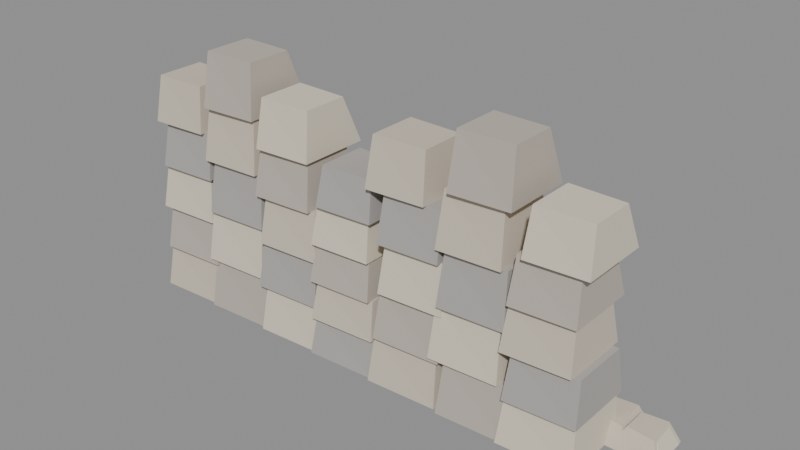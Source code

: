 # Source: cliff.blend  (saved by Blender 5.2.45; exported with 4.5.12 LTS)
import bpy
from mathutils import Matrix  # noqa: F401  (used for matrix-valued properties, if any)

bpy.ops.wm.read_factory_settings(use_empty=True)
scene = bpy.context.scene
scene.name = 'Scene'

# ---- materials (node trees are filled in below, after node groups)
mat_rocka = bpy.data.materials.new('RockA')
mat_rocka.diffuse_color = (0.62, 0.55, 0.45, 1.0)
mat_rockb = bpy.data.materials.new('RockB')
mat_rockb.diffuse_color = (0.5, 0.45, 0.39, 1.0)
mat_rockc = bpy.data.materials.new('RockC')
mat_rockc.diffuse_color = (0.72, 0.65, 0.52, 1.0)
mat_rockd = bpy.data.materials.new('RockD')
mat_rockd.diffuse_color = (0.42, 0.4, 0.38, 1.0)

# ---- material node trees
mat_rocka.use_nodes = True; mat_rocka.node_tree.nodes.clear()
_N = mat_rocka.node_tree.nodes; _L = mat_rocka.node_tree.links
n0 = _N.new('ShaderNodeOutputMaterial'); n0.name = 'Material Output'; n0.location = (0, 0)
n1 = _N.new('ShaderNodeBsdfPrincipled'); n1.name = 'Principled BSDF'; n1.location = (0, 0)
n1.inputs[2].default_value = 1.0
n1.inputs[10].default_value = 0.005
n2 = _N.new('ShaderNodeVertexColor'); n2.name = 'Color Attribute'; n2.location = (0, 0)
n2.layer_name = 'Col'
n3 = _N.new('ShaderNodeMix'); n3.name = 'Mix'; n3.location = (0, 0)
n3.data_type = 'RGBA'
n3.blend_type = 'MULTIPLY'
n3.inputs[0].default_value = 1.0
n3.inputs[6].default_value = (0.62, 0.55, 0.45, 1.0)
_L.new(n1.outputs[0], n0.inputs[0])
_L.new(n2.outputs[0], n3.inputs[7])
_L.new(n3.outputs[2], n1.inputs[0])
n0.is_active_output = True
mat_rockb.use_nodes = True; mat_rockb.node_tree.nodes.clear()
_N = mat_rockb.node_tree.nodes; _L = mat_rockb.node_tree.links
n0 = _N.new('ShaderNodeOutputMaterial'); n0.name = 'Material Output'; n0.location = (0, 0)
n1 = _N.new('ShaderNodeBsdfPrincipled'); n1.name = 'Principled BSDF'; n1.location = (0, 0)
n1.inputs[2].default_value = 1.0
n1.inputs[10].default_value = 0.005
n2 = _N.new('ShaderNodeVertexColor'); n2.name = 'Color Attribute'; n2.location = (0, 0)
n2.layer_name = 'Col'
n3 = _N.new('ShaderNodeMix'); n3.name = 'Mix'; n3.location = (0, 0)
n3.data_type = 'RGBA'
n3.blend_type = 'MULTIPLY'
n3.inputs[0].default_value = 1.0
n3.inputs[6].default_value = (0.5, 0.45, 0.39, 1.0)
_L.new(n1.outputs[0], n0.inputs[0])
_L.new(n2.outputs[0], n3.inputs[7])
_L.new(n3.outputs[2], n1.inputs[0])
n0.is_active_output = True
mat_rockc.use_nodes = True; mat_rockc.node_tree.nodes.clear()
_N = mat_rockc.node_tree.nodes; _L = mat_rockc.node_tree.links
n0 = _N.new('ShaderNodeOutputMaterial'); n0.name = 'Material Output'; n0.location = (0, 0)
n1 = _N.new('ShaderNodeBsdfPrincipled'); n1.name = 'Principled BSDF'; n1.location = (0, 0)
n1.inputs[2].default_value = 1.0
n1.inputs[10].default_value = 0.005
n2 = _N.new('ShaderNodeVertexColor'); n2.name = 'Color Attribute'; n2.location = (0, 0)
n2.layer_name = 'Col'
n3 = _N.new('ShaderNodeMix'); n3.name = 'Mix'; n3.location = (0, 0)
n3.data_type = 'RGBA'
n3.blend_type = 'MULTIPLY'
n3.inputs[0].default_value = 1.0
n3.inputs[6].default_value = (0.72, 0.65, 0.52, 1.0)
_L.new(n1.outputs[0], n0.inputs[0])
_L.new(n2.outputs[0], n3.inputs[7])
_L.new(n3.outputs[2], n1.inputs[0])
n0.is_active_output = True
mat_rockd.use_nodes = True; mat_rockd.node_tree.nodes.clear()
_N = mat_rockd.node_tree.nodes; _L = mat_rockd.node_tree.links
n0 = _N.new('ShaderNodeOutputMaterial'); n0.name = 'Material Output'; n0.location = (0, 0)
n1 = _N.new('ShaderNodeBsdfPrincipled'); n1.name = 'Principled BSDF'; n1.location = (0, 0)
n1.inputs[2].default_value = 1.0
n1.inputs[10].default_value = 0.005
n2 = _N.new('ShaderNodeVertexColor'); n2.name = 'Color Attribute'; n2.location = (0, 0)
n2.layer_name = 'Col'
n3 = _N.new('ShaderNodeMix'); n3.name = 'Mix'; n3.location = (0, 0)
n3.data_type = 'RGBA'
n3.blend_type = 'MULTIPLY'
n3.inputs[0].default_value = 1.0
n3.inputs[6].default_value = (0.42, 0.4, 0.38, 1.0)
_L.new(n1.outputs[0], n0.inputs[0])
_L.new(n2.outputs[0], n3.inputs[7])
_L.new(n3.outputs[2], n1.inputs[0])
n0.is_active_output = True

# ---- meshes
me_body_rocka = bpy.data.meshes.new('Body_RockA')
me_body_rocka.from_pydata([(-16.14, 2.2, 0.0), (-11.94, 2.1, 0.0), (-11.94, -2.0, 0.0), (-16.14, -2.2, 0.0), (-15.94, 2.0, 2.651), (-12.04, 1.9, 2.651), (-12.04, -1.7, 2.651), (-15.94, -1.8, 2.651), (-15.71, 2.2, 10.6), (-12.31, 2.1, 10.6), (-12.31, -2.0, 10.6), (-15.71, -2.2, 10.6), (-15.51, 1.0, 13.25), (-12.41, 0.9, 13.25), (-12.41, -1.7, 13.25), (-15.51, -1.8, 13.25), (-11.84, 2.2, 9.292), (-8.242, 2.1, 9.292), (-8.242, -2.0, 9.292), (-11.84, -2.2, 9.292), (-11.64, 1.25, 12.39), (-8.342, 1.15, 12.39), (-8.342, -1.7, 12.39), (-11.64, -1.8, 12.39), (-7.835, 2.2, 5.545), (-4.035, 2.1, 5.545), (-4.035, -2.0, 5.545), (-7.835, -2.2, 5.545), (-7.635, 1.5, 8.318), (-4.135, 1.4, 8.318), (-4.135, -1.7, 8.318), (-7.635, -1.8, 8.318), (-4.203, 2.2, 2.26), (-0.2025, 2.1, 2.26), (-0.2025, -2.0, 2.26), (-4.203, -2.2, 2.26), (-4.003, 1.75, 4.521), (-0.3025, 1.65, 4.521), (-0.3025, -1.7, 4.521), (-4.003, -1.8, 4.521), (-0.2732, 2.2, 0.0), (3.927, 2.1, 0.0), (3.927, -2.0, 0.0), (-0.2732, -2.2, 0.0), (-0.07324, 2.0, 2.765), (3.827, 1.9, 2.765), (3.827, -1.7, 2.765), (-0.07324, -1.8, 2.765), (-0.2631, 2.2, 11.06), (3.137, 2.1, 11.06), (3.137, -2.0, 11.06), (-0.2631, -2.2, 11.06), (-0.06308, 1.0, 13.83), (3.037, 0.9, 13.83), (3.037, -1.7, 13.83), (-0.06308, -1.8, 13.83), (4.014, 2.2, 9.239), (7.614, 2.1, 9.239), (7.614, -2.0, 9.239), (4.014, -2.2, 9.239), (4.214, 1.25, 12.32), (7.514, 1.15, 12.32), (7.514, -1.7, 12.32), (4.214, -1.8, 12.32), (7.813, 2.2, 5.196), (11.61, 2.1, 5.196), (11.61, -2.0, 5.196), (7.813, -2.2, 5.196), (8.013, 1.5, 7.793), (11.51, 1.4, 7.793), (11.51, -1.7, 7.793), (8.013, -1.8, 7.793), (2.095, 3.568, 0.0), (4.431, 3.568, 0.0), (4.431, 1.232, 0.0), (2.095, 1.232, 0.0), (2.562, 3.101, 1.051), (3.964, 3.101, 1.168), (3.964, 1.699, 0.9345), (2.562, 1.699, 1.051), (10.34, 3.762, 0.0), (13.07, 3.762, 0.0), (13.07, 1.038, 0.0), (10.34, 1.038, 0.0), (10.89, 3.217, 1.226), (12.52, 3.217, 1.362), (12.52, 1.583, 1.09), (10.89, 1.583, 1.226), (12.26, 3.626, 0.0), (14.71, 3.626, 0.0), (14.71, 1.174, 0.0), (12.26, 1.174, 0.0), (12.75, 3.136, 1.104), (14.22, 3.136, 1.226), (14.22, 1.664, 0.9811), (12.75, 1.664, 1.104)], [], [(0, 1, 2, 3), (4, 7, 6, 5), (0, 4, 5, 1), (1, 5, 6, 2), (2, 6, 7, 3), (3, 7, 4, 0), (8, 9, 10, 11), (12, 15, 14, 13), (8, 12, 13, 9), (9, 13, 14, 10), (10, 14, 15, 11), (11, 15, 12, 8), (16, 17, 18, 19), (20, 23, 22, 21), (16, 20, 21, 17), (17, 21, 22, 18), (18, 22, 23, 19), (19, 23, 20, 16), (24, 25, 26, 27), (28, 31, 30, 29), (24, 28, 29, 25), (25, 29, 30, 26), (26, 30, 31, 27), (27, 31, 28, 24), (32, 33, 34, 35), (36, 39, 38, 37), (32, 36, 37, 33), (33, 37, 38, 34), (34, 38, 39, 35), (35, 39, 36, 32), (40, 41, 42, 43), (44, 47, 46, 45), (40, 44, 45, 41), (41, 45, 46, 42), (42, 46, 47, 43), (43, 47, 44, 40), (48, 49, 50, 51), (52, 55, 54, 53), (48, 52, 53, 49), (49, 53, 54, 50), (50, 54, 55, 51), (51, 55, 52, 48), (56, 57, 58, 59), (60, 63, 62, 61), (56, 60, 61, 57), (57, 61, 62, 58), (58, 62, 63, 59), (59, 63, 60, 56), (64, 65, 66, 67), (68, 71, 70, 69), (64, 68, 69, 65), (65, 69, 70, 66), (66, 70, 71, 67), (67, 71, 68, 64), (72, 73, 74, 75), (76, 79, 78, 77), (72, 76, 77, 73), (73, 77, 78, 74), (74, 78, 79, 75), (75, 79, 76, 72), (80, 81, 82, 83), (84, 87, 86, 85), (80, 84, 85, 81), (81, 85, 86, 82), (82, 86, 87, 83), (83, 87, 84, 80), (88, 89, 90, 91), (92, 95, 94, 93), (88, 92, 93, 89), (89, 93, 94, 90), (90, 94, 95, 91), (91, 95, 92, 88)])
_uv = me_body_rocka.uv_layers.new(name='UVMap')
_uv.uv.foreach_set('vector', [16.14, 2.2, 11.94, 2.1, 11.94, -2.0, 16.14, -2.2, -15.94, 2.0, -15.94, -1.8, -12.04, -1.7, -12.04, 1.9, -16.14, 0.0, -15.94, 2.651, -12.04, 2.651, -11.94, 0.0, -2.1, 0.0, -1.9, 2.651, 1.7, 2.651, 2.0, 0.0, 11.94, 0.0, 12.04, 2.651, 15.94, 2.651, 16.14, 0.0, -2.2, 0.0, -1.8, 2.651, 2.0, 2.651, 2.2, 0.0, 15.71, 2.2, 12.31, 2.1, 12.31, -2.0, 15.71, -2.2, -15.51, 1.0, -15.51, -1.8, -12.41, -1.7, -12.41, 0.9, -15.71, 10.6, -15.51, 13.25, -12.41, 13.25, -12.31, 10.6, -2.1, 10.6, -0.9, 13.25, 1.7, 13.25, 2.0, 10.6, 12.31, 10.6, 12.41, 13.25, 15.51, 13.25, 15.71, 10.6, -2.2, 10.6, -1.8, 13.25, 1.0, 13.25, 2.2, 10.6, 11.84, 2.2, 8.242, 2.1, 8.242, -2.0, 11.84, -2.2, -11.64, 1.25, -11.64, -1.8, -8.342, -1.7, -8.342, 1.15, -11.84, 9.292, -11.64, 12.39, -8.342, 12.39, -8.242, 9.292, -2.1, 9.292, -1.15, 12.39, 1.7, 12.39, 2.0, 9.292, 8.242, 9.292, 8.342, 12.39, 11.64, 12.39, 11.84, 9.292, -2.2, 9.292, -1.8, 12.39, 1.25, 12.39, 2.2, 9.292, 7.835, 2.2, 4.035, 2.1, 4.035, -2.0, 7.835, -2.2, -7.635, 1.5, -7.635, -1.8, -4.135, -1.7, -4.135, 1.4, -7.835, 5.545, -7.635, 8.318, -4.135, 8.318, -4.035, 5.545, -2.1, 5.545, -1.4, 8.318, 1.7, 8.318, 2.0, 5.545, 4.035, 5.545, 4.135, 8.318, 7.635, 8.318, 7.835, 5.545, -2.2, 5.545, -1.8, 8.318, 1.5, 8.318, 2.2, 5.545, 4.203, 2.2, 0.2025, 2.1, 0.2025, -2.0, 4.203, -2.2, -4.003, 1.75, -4.003, -1.8, -0.3025, -1.7, -0.3025, 1.65, -4.203, 2.26, -4.003, 4.521, -0.3025, 4.521, -0.2025, 2.26, -2.1, 2.26, -1.65, 4.521, 1.7, 4.521, 2.0, 2.26, 0.2025, 2.26, 0.3025, 4.521, 4.003, 4.521, 4.203, 2.26, -2.2, 2.26, -1.8, 4.521, 1.75, 4.521, 2.2, 2.26, 0.2732, 2.2, -3.927, 2.1, -3.927, -2.0, 0.2732, -2.2, -0.07324, 2.0, -0.07324, -1.8, 3.827, -1.7, 3.827, 1.9, -0.2732, 0.0, -0.07324, 2.765, 3.827, 2.765, 3.927, 0.0, -2.1, 0.0, -1.9, 2.765, 1.7, 2.765, 2.0, 0.0, -3.927, 0.0, -3.827, 2.765, 0.07324, 2.765, 0.2732, 0.0, -2.2, 0.0, -1.8, 2.765, 2.0, 2.765, 2.2, 0.0, 0.2631, 2.2, -3.137, 2.1, -3.137, -2.0, 0.2631, -2.2, -0.06308, 1.0, -0.06308, -1.8, 3.037, -1.7, 3.037, 0.9, -0.2631, 11.06, -0.06308, 13.83, 3.037, 13.83, 3.137, 11.06, -2.1, 11.06, -0.9, 13.83, 1.7, 13.83, 2.0, 11.06, -3.137, 11.06, -3.037, 13.83, 0.06308, 13.83, 0.2631, 11.06, -2.2, 11.06, -1.8, 13.83, 1.0, 13.83, 2.2, 11.06, -4.014, 2.2, -7.614, 2.1, -7.614, -2.0, -4.014, -2.2, 4.214, 1.25, 4.214, -1.8, 7.514, -1.7, 7.514, 1.15, 4.014, 9.239, 4.214, 12.32, 7.514, 12.32, 7.614, 9.239, -2.1, 9.239, -1.15, 12.32, 1.7, 12.32, 2.0, 9.239, -7.614, 9.239, -7.514, 12.32, -4.214, 12.32, -4.014, 9.239, -2.2, 9.239, -1.8, 12.32, 1.25, 12.32, 2.2, 9.239, -7.813, 2.2, -11.61, 2.1, -11.61, -2.0, -7.813, -2.2, 8.013, 1.5, 8.013, -1.8, 11.51, -1.7, 11.51, 1.4, 7.813, 5.196, 8.013, 7.793, 11.51, 7.793, 11.61, 5.196, -2.1, 5.196, -1.4, 7.793, 1.7, 7.793, 2.0, 5.196, -11.61, 5.196, -11.51, 7.793, -8.013, 7.793, -7.813, 5.196, -2.2, 5.196, -1.8, 7.793, 1.5, 7.793, 2.2, 5.196, -2.095, 3.568, -4.431, 3.568, -4.431, 1.232, -2.095, 1.232, 2.562, 3.101, 2.562, 1.699, 3.964, 1.699, 3.964, 3.101, 2.095, 0.0, 2.562, 1.051, 3.964, 1.168, 4.431, 0.0, -3.568, 0.0, -3.101, 1.168, -1.699, 0.9345, -1.232, 0.0, -4.431, 0.0, -3.964, 0.9345, -2.562, 1.051, -2.095, 0.0, 1.232, 0.0, 1.699, 1.051, 3.101, 1.051, 3.568, 0.0, -10.34, 3.762, -13.07, 3.762, -13.07, 1.038, -10.34, 1.038, 10.89, 3.217, 10.89, 1.583, 12.52, 1.583, 12.52, 3.217, 10.34, 0.0, 10.89, 1.226, 12.52, 1.362, 13.07, 0.0, -3.762, 0.0, -3.217, 1.362, -1.583, 1.09, -1.038, 0.0, -13.07, 0.0, -12.52, 1.09, -10.89, 1.226, -10.34, 0.0, 1.038, 0.0, 1.583, 1.226, 3.217, 1.226, 3.762, 0.0, -12.26, 3.626, -14.71, 3.626, -14.71, 1.174, -12.26, 1.174, 12.75, 3.136, 12.75, 1.664, 14.22, 1.664, 14.22, 3.136, 12.26, 0.0, 12.75, 1.104, 14.22, 1.226, 14.71, 0.0, -3.626, 0.0, -3.136, 1.226, -1.664, 0.9811, -1.174, 0.0, -14.71, 0.0, -14.22, 0.9811, -12.75, 1.104, -12.26, 0.0, 1.174, 0.0, 1.664, 1.104, 3.136, 1.104, 3.626, 0.0])
_ca = me_body_rocka.color_attributes.new('Col', 'BYTE_COLOR', 'CORNER')
_ca.data.foreach_set('color', [1.0, 1.0, 1.0, 1.0, 1.0, 1.0, 1.0, 1.0, 1.0, 1.0, 1.0, 1.0, 1.0, 1.0, 1.0, 1.0, 1.0, 1.0, 1.0, 1.0, 1.0, 1.0, 1.0, 1.0, 1.0, 1.0, 1.0, 1.0, 1.0, 1.0, 1.0, 1.0, 1.0, 1.0, 1.0, 1.0, 1.0, 1.0, 1.0, 1.0, 1.0, 1.0, 1.0, 1.0, 1.0, 1.0, 1.0, 1.0, 1.0, 1.0, 1.0, 1.0, 1.0, 1.0, 1.0, 1.0, 1.0, 1.0, 1.0, 1.0, 1.0, 1.0, 1.0, 1.0, 1.0, 1.0, 1.0, 1.0, 1.0, 1.0, 1.0, 1.0, 1.0, 1.0, 1.0, 1.0, 1.0, 1.0, 1.0, 1.0, 1.0, 1.0, 1.0, 1.0, 1.0, 1.0, 1.0, 1.0, 1.0, 1.0, 1.0, 1.0, 1.0, 1.0, 1.0, 1.0, 1.0, 1.0, 1.0, 1.0, 1.0, 1.0, 1.0, 1.0, 1.0, 1.0, 1.0, 1.0, 1.0, 1.0, 1.0, 1.0, 1.0, 1.0, 1.0, 1.0, 1.0, 1.0, 1.0, 1.0, 1.0, 1.0, 1.0, 1.0, 1.0, 1.0, 1.0, 1.0, 1.0, 1.0, 1.0, 1.0, 1.0, 1.0, 1.0, 1.0, 1.0, 1.0, 1.0, 1.0, 1.0, 1.0, 1.0, 1.0, 1.0, 1.0, 1.0, 1.0, 1.0, 1.0, 1.0, 1.0, 1.0, 1.0, 1.0, 1.0, 1.0, 1.0, 1.0, 1.0, 1.0, 1.0, 1.0, 1.0, 1.0, 1.0, 1.0, 1.0, 1.0, 1.0, 1.0, 1.0, 1.0, 1.0, 1.0, 1.0, 1.0, 1.0, 1.0, 1.0, 1.0, 1.0, 1.0, 1.0, 1.0, 1.0, 1.0, 1.0, 1.0, 1.0, 1.0, 1.0, 1.0, 1.0, 1.0, 1.0, 1.0, 1.0, 1.0, 1.0, 1.0, 1.0, 1.0, 1.0, 1.0, 1.0, 1.0, 1.0, 1.0, 1.0, 1.0, 1.0, 1.0, 1.0, 1.0, 1.0, 1.0, 1.0, 1.0, 1.0, 1.0, 1.0, 1.0, 1.0, 1.0, 1.0, 1.0, 1.0, 1.0, 1.0, 1.0, 1.0, 1.0, 1.0, 1.0, 1.0, 1.0, 1.0, 1.0, 1.0, 1.0, 1.0, 1.0, 1.0, 1.0, 1.0, 1.0, 1.0, 1.0, 1.0, 1.0, 1.0, 1.0, 1.0, 1.0, 1.0, 1.0, 1.0, 1.0, 1.0, 1.0, 1.0, 1.0, 1.0, 1.0, 1.0, 1.0, 1.0, 1.0, 1.0, 1.0, 1.0, 1.0, 1.0, 1.0, 1.0, 1.0, 1.0, 1.0, 1.0, 1.0, 1.0, 1.0, 1.0, 1.0, 1.0, 1.0, 1.0, 1.0, 1.0, 1.0, 1.0, 1.0, 1.0, 1.0, 1.0, 1.0, 1.0, 1.0, 1.0, 1.0, 1.0, 1.0, 1.0, 1.0, 1.0, 1.0, 1.0, 1.0, 1.0, 1.0, 1.0, 1.0, 1.0, 1.0, 1.0, 1.0, 1.0, 1.0, 1.0, 1.0, 1.0, 1.0, 1.0, 1.0, 1.0, 1.0, 1.0, 1.0, 1.0, 1.0, 1.0, 1.0, 1.0, 1.0, 1.0, 1.0, 1.0, 1.0, 1.0, 1.0, 1.0, 1.0, 1.0, 1.0, 1.0, 1.0, 1.0, 1.0, 1.0, 1.0, 1.0, 1.0, 1.0, 1.0, 1.0, 1.0, 1.0, 1.0, 1.0, 1.0, 1.0, 1.0, 1.0, 1.0, 1.0, 1.0, 1.0, 1.0, 1.0, 1.0, 1.0, 1.0, 1.0, 1.0, 1.0, 1.0, 1.0, 1.0, 1.0, 1.0, 1.0, 1.0, 1.0, 1.0, 1.0, 1.0, 1.0, 1.0, 1.0, 1.0, 1.0, 1.0, 1.0, 1.0, 1.0, 1.0, 1.0, 1.0, 1.0, 1.0, 1.0, 1.0, 1.0, 1.0, 1.0, 1.0, 1.0, 1.0, 1.0, 1.0, 1.0, 1.0, 1.0, 1.0, 1.0, 1.0, 1.0, 1.0, 1.0, 1.0, 1.0, 1.0, 1.0, 1.0, 1.0, 1.0, 1.0, 1.0, 1.0, 1.0, 1.0, 1.0, 1.0, 1.0, 1.0, 1.0, 1.0, 1.0, 1.0, 1.0, 1.0, 1.0, 1.0, 1.0, 1.0, 1.0, 1.0, 1.0, 1.0, 1.0, 1.0, 1.0, 1.0, 1.0, 1.0, 1.0, 1.0, 1.0, 1.0, 1.0, 1.0, 1.0, 1.0, 1.0, 1.0, 1.0, 1.0, 1.0, 1.0, 1.0, 1.0, 1.0, 1.0, 1.0, 1.0, 1.0, 1.0, 1.0, 1.0, 1.0, 1.0, 1.0, 1.0, 1.0, 1.0, 1.0, 1.0, 1.0, 1.0, 1.0, 1.0, 1.0, 1.0, 1.0, 1.0, 1.0, 1.0, 1.0, 1.0, 1.0, 1.0, 1.0, 1.0, 1.0, 1.0, 1.0, 1.0, 1.0, 1.0, 1.0, 1.0, 1.0, 1.0, 1.0, 1.0, 1.0, 1.0, 1.0, 1.0, 1.0, 1.0, 1.0, 1.0, 1.0, 1.0, 1.0, 1.0, 1.0, 1.0, 1.0, 1.0, 1.0, 1.0, 1.0, 1.0, 1.0, 1.0, 1.0, 1.0, 1.0, 1.0, 1.0, 1.0, 1.0, 1.0, 1.0, 1.0, 1.0, 1.0, 1.0, 1.0, 1.0, 1.0, 1.0, 1.0, 1.0, 1.0, 1.0, 1.0, 1.0, 1.0, 1.0, 1.0, 1.0, 1.0, 1.0, 1.0, 1.0, 1.0, 1.0, 1.0, 1.0, 1.0, 1.0, 1.0, 1.0, 1.0, 1.0, 1.0, 1.0, 1.0, 1.0, 1.0, 1.0, 1.0, 1.0, 1.0, 1.0, 1.0, 1.0, 1.0, 1.0, 1.0, 1.0, 1.0, 1.0, 1.0, 1.0, 1.0, 1.0, 1.0, 1.0, 1.0, 1.0, 1.0, 1.0, 1.0, 1.0, 1.0, 1.0, 1.0, 1.0, 1.0, 1.0, 1.0, 1.0, 1.0, 1.0, 1.0, 1.0, 1.0, 1.0, 1.0, 1.0, 1.0, 1.0, 1.0, 1.0, 1.0, 1.0, 1.0, 1.0, 1.0, 1.0, 1.0, 1.0, 1.0, 1.0, 1.0, 1.0, 1.0, 1.0, 1.0, 1.0, 1.0, 1.0, 1.0, 1.0, 1.0, 1.0, 1.0, 1.0, 1.0, 1.0, 1.0, 1.0, 1.0, 1.0, 1.0, 1.0, 1.0, 1.0, 1.0, 1.0, 1.0, 1.0, 1.0, 1.0, 1.0, 1.0, 1.0, 1.0, 1.0, 1.0, 1.0, 1.0, 1.0, 1.0, 1.0, 1.0, 1.0, 1.0, 1.0, 1.0, 1.0, 1.0, 1.0, 1.0, 1.0, 1.0, 1.0, 1.0, 1.0, 1.0, 1.0, 1.0, 1.0, 1.0, 1.0, 1.0, 1.0, 1.0, 1.0, 1.0, 1.0, 1.0, 1.0, 1.0, 1.0, 1.0, 1.0, 1.0, 1.0, 1.0, 1.0, 1.0, 1.0, 1.0, 1.0, 1.0, 1.0, 1.0, 1.0, 1.0, 1.0, 1.0, 1.0, 1.0, 1.0, 1.0, 1.0, 1.0, 1.0, 1.0, 1.0, 1.0, 1.0, 1.0, 1.0, 1.0, 1.0, 1.0, 1.0, 1.0, 1.0, 1.0, 1.0, 1.0, 1.0, 1.0, 1.0, 1.0, 1.0, 1.0, 1.0, 1.0, 1.0, 1.0, 1.0, 1.0, 1.0, 1.0, 1.0, 1.0, 1.0, 1.0, 1.0, 1.0, 1.0, 1.0, 1.0, 1.0, 1.0, 1.0, 1.0, 1.0, 1.0, 1.0, 1.0, 1.0, 1.0, 1.0, 1.0, 1.0, 1.0, 1.0, 1.0, 1.0, 1.0, 1.0, 1.0, 1.0, 1.0, 1.0, 1.0, 1.0, 1.0, 1.0, 1.0, 1.0, 1.0, 1.0, 1.0, 1.0, 1.0, 1.0, 1.0, 1.0, 1.0, 1.0, 1.0, 1.0, 1.0, 1.0, 1.0, 1.0, 1.0, 1.0, 1.0, 1.0, 1.0, 1.0, 1.0, 1.0, 1.0, 1.0, 1.0, 1.0, 1.0, 1.0, 1.0, 1.0, 1.0, 1.0, 1.0, 1.0, 1.0, 1.0, 1.0, 1.0, 1.0, 1.0, 1.0, 1.0, 1.0, 1.0, 1.0, 1.0, 1.0, 1.0, 1.0, 1.0, 1.0, 1.0, 1.0, 1.0, 1.0, 1.0, 1.0, 1.0, 1.0, 1.0, 1.0, 1.0, 1.0, 1.0, 1.0, 1.0, 1.0, 1.0, 1.0, 1.0, 1.0, 1.0, 1.0, 1.0, 1.0, 1.0, 1.0, 1.0, 1.0, 1.0, 1.0, 1.0, 1.0, 1.0, 1.0, 1.0, 1.0, 1.0, 1.0, 1.0, 1.0, 1.0, 1.0, 1.0, 1.0, 1.0, 1.0, 1.0, 1.0, 1.0, 1.0, 1.0, 1.0, 1.0, 1.0, 1.0, 1.0, 1.0, 1.0, 1.0, 1.0, 1.0, 1.0, 1.0, 1.0, 1.0, 1.0, 1.0, 1.0, 1.0, 1.0, 1.0, 1.0, 1.0, 1.0, 1.0, 1.0, 1.0, 1.0, 1.0, 1.0, 1.0, 1.0, 1.0, 1.0, 1.0, 1.0, 1.0, 1.0, 1.0, 1.0, 1.0, 1.0, 1.0, 1.0, 1.0, 1.0, 1.0, 1.0, 1.0, 1.0, 1.0, 1.0, 1.0, 1.0, 1.0, 1.0, 1.0, 1.0, 1.0, 1.0, 1.0, 1.0, 1.0, 1.0, 1.0, 1.0, 1.0, 1.0, 1.0, 1.0, 1.0, 1.0, 1.0, 1.0, 1.0, 1.0, 1.0, 1.0, 1.0, 1.0, 1.0, 1.0, 1.0, 1.0, 1.0, 1.0, 1.0, 1.0, 1.0, 1.0, 1.0, 1.0, 1.0, 1.0, 1.0, 1.0, 1.0, 1.0, 1.0, 1.0, 1.0, 1.0, 1.0, 1.0, 1.0, 1.0, 1.0, 1.0, 1.0, 1.0, 1.0, 1.0, 1.0, 1.0, 1.0, 1.0, 1.0, 1.0, 1.0, 1.0, 1.0, 1.0, 1.0, 1.0, 1.0, 1.0, 1.0, 1.0, 1.0, 1.0, 1.0, 1.0, 1.0, 1.0, 1.0, 1.0, 1.0, 1.0, 1.0, 1.0, 1.0, 1.0, 1.0, 1.0, 1.0, 1.0, 1.0, 1.0, 1.0, 1.0, 1.0, 1.0, 1.0, 1.0, 1.0, 1.0, 1.0, 1.0, 1.0, 1.0, 1.0, 1.0, 1.0, 1.0, 1.0, 1.0, 1.0, 1.0, 1.0, 1.0, 1.0, 1.0, 1.0, 1.0, 1.0, 1.0, 1.0, 1.0, 1.0, 1.0, 1.0, 1.0, 1.0, 1.0, 1.0, 1.0, 1.0, 1.0, 1.0, 1.0, 1.0, 1.0, 1.0, 1.0, 1.0, 1.0, 1.0, 1.0, 1.0, 1.0, 1.0, 1.0, 1.0, 1.0, 1.0, 1.0, 1.0, 1.0, 1.0, 1.0, 1.0, 1.0, 1.0, 1.0, 1.0, 1.0, 1.0, 1.0, 1.0, 1.0, 1.0, 1.0, 1.0, 1.0, 1.0, 1.0, 1.0, 1.0, 1.0, 1.0, 1.0, 1.0, 1.0, 1.0, 1.0, 1.0, 1.0, 1.0, 1.0, 1.0, 1.0, 1.0, 1.0, 1.0, 1.0, 1.0, 1.0, 1.0])
me_body_rocka.materials.append(mat_rocka)
me_body_rocka.update()
me_body_rockb = bpy.data.meshes.new('Body_RockB')
me_body_rockb.from_pydata([(-15.8, 2.2, 2.651), (-11.8, 2.1, 2.651), (-11.8, -2.0, 2.651), (-15.8, -2.2, 2.651), (-15.6, 1.75, 5.302), (-11.9, 1.65, 5.302), (-11.9, -1.7, 5.302), (-15.6, -1.8, 5.302), (-12.21, 2.2, 0.0), (-8.01, 2.1, 0.0), (-8.01, -2.0, 0.0), (-12.21, -2.2, 0.0), (-12.01, 2.0, 3.097), (-8.11, 1.9, 3.097), (-8.11, -1.7, 3.097), (-12.01, -1.8, 3.097), (-11.6, 2.2, 12.39), (-8.203, 2.1, 12.39), (-8.203, -2.0, 12.39), (-11.6, -2.2, 12.39), (-11.4, 1.0, 15.49), (-8.303, 0.9, 15.49), (-8.303, -1.7, 15.49), (-11.4, -1.8, 15.49), (-8.021, 2.2, 8.318), (-4.421, 2.1, 8.318), (-4.421, -2.0, 8.318), (-8.021, -2.2, 8.318), (-7.821, 1.25, 11.09), (-4.521, 1.15, 11.09), (-4.521, -1.7, 11.09), (-7.821, -1.8, 11.09), (-4.206, 2.2, 4.521), (-0.4055, 2.1, 4.521), (-0.4055, -2.0, 4.521), (-4.206, -2.2, 4.521), (-4.006, 1.5, 6.781), (-0.5055, 1.4, 6.781), (-0.5055, -1.7, 6.781), (-4.006, -1.8, 6.781), (0.1188, 2.2, 2.765), (4.119, 2.1, 2.765), (4.119, -2.0, 2.765), (0.1188, -2.2, 2.765), (0.3188, 1.75, 5.531), (4.019, 1.65, 5.531), (4.019, -1.7, 5.531), (0.3188, -1.8, 5.531), (4.185, 2.2, 0.0), (8.385, 2.1, 0.0), (8.385, -2.0, 0.0), (4.185, -2.2, 0.0), (4.385, 2.0, 3.08), (8.285, 1.9, 3.08), (8.285, -1.7, 3.08), (4.385, -1.8, 3.08), (4.623, 2.2, 12.32), (8.023, 2.1, 12.32), (8.023, -2.0, 12.32), (4.623, -2.2, 12.32), (4.823, 1.0, 15.4), (7.923, 0.9, 15.4), (7.923, -1.7, 15.4), (4.823, -1.8, 15.4), (8.103, 2.2, 7.793), (11.7, 2.1, 7.793), (11.7, -2.0, 7.793), (8.103, -2.2, 7.793), (8.303, 1.25, 10.39), (11.6, 1.15, 10.39), (11.6, -1.7, 10.39), (8.303, -1.8, 10.39), (1.286, 4.012, 0.0), (4.511, 4.012, 0.0), (4.511, 0.7875, 0.0), (1.286, 0.7875, 0.0), (1.931, 3.367, 1.451), (3.866, 3.367, 1.612), (3.866, 1.433, 1.29), (1.931, 1.433, 1.451), (7.347, 3.555, 0.0), (9.657, 3.555, 0.0), (9.657, 1.245, 0.0), (7.347, 1.245, 0.0), (7.809, 3.093, 1.039), (9.195, 3.093, 1.155), (9.195, 1.707, 0.9238), (7.809, 1.707, 1.039), (6.69, 3.851, 0.0), (9.591, 3.851, 0.0), (9.591, 0.9495, 0.0), (6.69, 0.9495, 0.0), (7.27, 3.27, 1.305), (9.01, 3.27, 1.451), (9.01, 1.53, 1.16), (7.27, 1.53, 1.305)], [], [(0, 1, 2, 3), (4, 7, 6, 5), (0, 4, 5, 1), (1, 5, 6, 2), (2, 6, 7, 3), (3, 7, 4, 0), (8, 9, 10, 11), (12, 15, 14, 13), (8, 12, 13, 9), (9, 13, 14, 10), (10, 14, 15, 11), (11, 15, 12, 8), (16, 17, 18, 19), (20, 23, 22, 21), (16, 20, 21, 17), (17, 21, 22, 18), (18, 22, 23, 19), (19, 23, 20, 16), (24, 25, 26, 27), (28, 31, 30, 29), (24, 28, 29, 25), (25, 29, 30, 26), (26, 30, 31, 27), (27, 31, 28, 24), (32, 33, 34, 35), (36, 39, 38, 37), (32, 36, 37, 33), (33, 37, 38, 34), (34, 38, 39, 35), (35, 39, 36, 32), (40, 41, 42, 43), (44, 47, 46, 45), (40, 44, 45, 41), (41, 45, 46, 42), (42, 46, 47, 43), (43, 47, 44, 40), (48, 49, 50, 51), (52, 55, 54, 53), (48, 52, 53, 49), (49, 53, 54, 50), (50, 54, 55, 51), (51, 55, 52, 48), (56, 57, 58, 59), (60, 63, 62, 61), (56, 60, 61, 57), (57, 61, 62, 58), (58, 62, 63, 59), (59, 63, 60, 56), (64, 65, 66, 67), (68, 71, 70, 69), (64, 68, 69, 65), (65, 69, 70, 66), (66, 70, 71, 67), (67, 71, 68, 64), (72, 73, 74, 75), (76, 79, 78, 77), (72, 76, 77, 73), (73, 77, 78, 74), (74, 78, 79, 75), (75, 79, 76, 72), (80, 81, 82, 83), (84, 87, 86, 85), (80, 84, 85, 81), (81, 85, 86, 82), (82, 86, 87, 83), (83, 87, 84, 80), (88, 89, 90, 91), (92, 95, 94, 93), (88, 92, 93, 89), (89, 93, 94, 90), (90, 94, 95, 91), (91, 95, 92, 88)])
_uv = me_body_rockb.uv_layers.new(name='UVMap')
_uv.uv.foreach_set('vector', [15.8, 2.2, 11.8, 2.1, 11.8, -2.0, 15.8, -2.2, -15.6, 1.75, -15.6, -1.8, -11.9, -1.7, -11.9, 1.65, -15.8, 2.651, -15.6, 5.302, -11.9, 5.302, -11.8, 2.651, -2.1, 2.651, -1.65, 5.302, 1.7, 5.302, 2.0, 2.651, 11.8, 2.651, 11.9, 5.302, 15.6, 5.302, 15.8, 2.651, -2.2, 2.651, -1.8, 5.302, 1.75, 5.302, 2.2, 2.651, 12.21, 2.2, 8.01, 2.1, 8.01, -2.0, 12.21, -2.2, -12.01, 2.0, -12.01, -1.8, -8.11, -1.7, -8.11, 1.9, -12.21, 0.0, -12.01, 3.097, -8.11, 3.097, -8.01, 0.0, -2.1, 0.0, -1.9, 3.097, 1.7, 3.097, 2.0, 0.0, 8.01, 0.0, 8.11, 3.097, 12.01, 3.097, 12.21, 0.0, -2.2, 0.0, -1.8, 3.097, 2.0, 3.097, 2.2, 0.0, 11.6, 2.2, 8.203, 2.1, 8.203, -2.0, 11.6, -2.2, -11.4, 1.0, -11.4, -1.8, -8.303, -1.7, -8.303, 0.9, -11.6, 12.39, -11.4, 15.49, -8.303, 15.49, -8.203, 12.39, -2.1, 12.39, -0.9, 15.49, 1.7, 15.49, 2.0, 12.39, 8.203, 12.39, 8.303, 15.49, 11.4, 15.49, 11.6, 12.39, -2.2, 12.39, -1.8, 15.49, 1.0, 15.49, 2.2, 12.39, 8.021, 2.2, 4.421, 2.1, 4.421, -2.0, 8.021, -2.2, -7.821, 1.25, -7.821, -1.8, -4.521, -1.7, -4.521, 1.15, -8.021, 8.318, -7.821, 11.09, -4.521, 11.09, -4.421, 8.318, -2.1, 8.318, -1.15, 11.09, 1.7, 11.09, 2.0, 8.318, 4.421, 8.318, 4.521, 11.09, 7.821, 11.09, 8.021, 8.318, -2.2, 8.318, -1.8, 11.09, 1.25, 11.09, 2.2, 8.318, 4.206, 2.2, 0.4055, 2.1, 0.4055, -2.0, 4.206, -2.2, -4.006, 1.5, -4.006, -1.8, -0.5055, -1.7, -0.5055, 1.4, -4.206, 4.521, -4.006, 6.781, -0.5055, 6.781, -0.4055, 4.521, -2.1, 4.521, -1.4, 6.781, 1.7, 6.781, 2.0, 4.521, 0.4055, 4.521, 0.5055, 6.781, 4.006, 6.781, 4.206, 4.521, -2.2, 4.521, -1.8, 6.781, 1.5, 6.781, 2.2, 4.521, -0.1188, 2.2, -4.119, 2.1, -4.119, -2.0, -0.1188, -2.2, 0.3188, 1.75, 0.3188, -1.8, 4.019, -1.7, 4.019, 1.65, 0.1188, 2.765, 0.3188, 5.531, 4.019, 5.531, 4.119, 2.765, -2.1, 2.765, -1.65, 5.531, 1.7, 5.531, 2.0, 2.765, -4.119, 2.765, -4.019, 5.531, -0.3188, 5.531, -0.1188, 2.765, -2.2, 2.765, -1.8, 5.531, 1.75, 5.531, 2.2, 2.765, -4.185, 2.2, -8.385, 2.1, -8.385, -2.0, -4.185, -2.2, 4.385, 2.0, 4.385, -1.8, 8.285, -1.7, 8.285, 1.9, 4.185, 0.0, 4.385, 3.08, 8.285, 3.08, 8.385, 0.0, -2.1, 0.0, -1.9, 3.08, 1.7, 3.08, 2.0, 0.0, -8.385, 0.0, -8.285, 3.08, -4.385, 3.08, -4.185, 0.0, -2.2, 0.0, -1.8, 3.08, 2.0, 3.08, 2.2, 0.0, -4.623, 2.2, -8.023, 2.1, -8.023, -2.0, -4.623, -2.2, 4.823, 1.0, 4.823, -1.8, 7.923, -1.7, 7.923, 0.9, 4.623, 12.32, 4.823, 15.4, 7.923, 15.4, 8.023, 12.32, -2.1, 12.32, -0.9, 15.4, 1.7, 15.4, 2.0, 12.32, -8.023, 12.32, -7.923, 15.4, -4.823, 15.4, -4.623, 12.32, -2.2, 12.32, -1.8, 15.4, 1.0, 15.4, 2.2, 12.32, -8.103, 2.2, -11.7, 2.1, -11.7, -2.0, -8.103, -2.2, 8.303, 1.25, 8.303, -1.8, 11.6, -1.7, 11.6, 1.15, 8.103, 7.793, 8.303, 10.39, 11.6, 10.39, 11.7, 7.793, -2.1, 7.793, -1.15, 10.39, 1.7, 10.39, 2.0, 7.793, -11.7, 7.793, -11.6, 10.39, -8.303, 10.39, -8.103, 7.793, -2.2, 7.793, -1.8, 10.39, 1.25, 10.39, 2.2, 7.793, -1.286, 4.012, -4.511, 4.012, -4.511, 0.7875, -1.286, 0.7875, 1.931, 3.367, 1.931, 1.433, 3.866, 1.433, 3.866, 3.367, 1.286, 0.0, 1.931, 1.451, 3.866, 1.612, 4.511, 0.0, -4.012, 0.0, -3.367, 1.612, -1.433, 1.29, -0.7875, 0.0, -4.511, 0.0, -3.866, 1.29, -1.931, 1.451, -1.286, 0.0, 0.7875, 0.0, 1.433, 1.451, 3.367, 1.451, 4.012, 0.0, -7.347, 3.555, -9.657, 3.555, -9.657, 1.245, -7.347, 1.245, 7.809, 3.093, 7.809, 1.707, 9.195, 1.707, 9.195, 3.093, 7.347, 0.0, 7.809, 1.039, 9.195, 1.155, 9.657, 0.0, -3.555, 0.0, -3.093, 1.155, -1.707, 0.9238, -1.245, 0.0, -9.657, 0.0, -9.195, 0.9238, -7.809, 1.039, -7.347, 0.0, 1.245, 0.0, 1.707, 1.039, 3.093, 1.039, 3.555, 0.0, -6.69, 3.851, -9.591, 3.851, -9.591, 0.9495, -6.69, 0.9495, 7.27, 3.27, 7.27, 1.53, 9.01, 1.53, 9.01, 3.27, 6.69, 0.0, 7.27, 1.305, 9.01, 1.451, 9.591, 0.0, -3.851, 0.0, -3.27, 1.451, -1.53, 1.16, -0.9495, 0.0, -9.591, 0.0, -9.01, 1.16, -7.27, 1.305, -6.69, 0.0, 0.9495, 0.0, 1.53, 1.305, 3.27, 1.305, 3.851, 0.0])
_ca = me_body_rockb.color_attributes.new('Col', 'BYTE_COLOR', 'CORNER')
_ca.data.foreach_set('color', [1.0, 1.0, 1.0, 1.0, 1.0, 1.0, 1.0, 1.0, 1.0, 1.0, 1.0, 1.0, 1.0, 1.0, 1.0, 1.0, 1.0, 1.0, 1.0, 1.0, 1.0, 1.0, 1.0, 1.0, 1.0, 1.0, 1.0, 1.0, 1.0, 1.0, 1.0, 1.0, 1.0, 1.0, 1.0, 1.0, 1.0, 1.0, 1.0, 1.0, 1.0, 1.0, 1.0, 1.0, 1.0, 1.0, 1.0, 1.0, 1.0, 1.0, 1.0, 1.0, 1.0, 1.0, 1.0, 1.0, 1.0, 1.0, 1.0, 1.0, 1.0, 1.0, 1.0, 1.0, 1.0, 1.0, 1.0, 1.0, 1.0, 1.0, 1.0, 1.0, 1.0, 1.0, 1.0, 1.0, 1.0, 1.0, 1.0, 1.0, 1.0, 1.0, 1.0, 1.0, 1.0, 1.0, 1.0, 1.0, 1.0, 1.0, 1.0, 1.0, 1.0, 1.0, 1.0, 1.0, 1.0, 1.0, 1.0, 1.0, 1.0, 1.0, 1.0, 1.0, 1.0, 1.0, 1.0, 1.0, 1.0, 1.0, 1.0, 1.0, 1.0, 1.0, 1.0, 1.0, 1.0, 1.0, 1.0, 1.0, 1.0, 1.0, 1.0, 1.0, 1.0, 1.0, 1.0, 1.0, 1.0, 1.0, 1.0, 1.0, 1.0, 1.0, 1.0, 1.0, 1.0, 1.0, 1.0, 1.0, 1.0, 1.0, 1.0, 1.0, 1.0, 1.0, 1.0, 1.0, 1.0, 1.0, 1.0, 1.0, 1.0, 1.0, 1.0, 1.0, 1.0, 1.0, 1.0, 1.0, 1.0, 1.0, 1.0, 1.0, 1.0, 1.0, 1.0, 1.0, 1.0, 1.0, 1.0, 1.0, 1.0, 1.0, 1.0, 1.0, 1.0, 1.0, 1.0, 1.0, 1.0, 1.0, 1.0, 1.0, 1.0, 1.0, 1.0, 1.0, 1.0, 1.0, 1.0, 1.0, 1.0, 1.0, 1.0, 1.0, 1.0, 1.0, 1.0, 1.0, 1.0, 1.0, 1.0, 1.0, 1.0, 1.0, 1.0, 1.0, 1.0, 1.0, 1.0, 1.0, 1.0, 1.0, 1.0, 1.0, 1.0, 1.0, 1.0, 1.0, 1.0, 1.0, 1.0, 1.0, 1.0, 1.0, 1.0, 1.0, 1.0, 1.0, 1.0, 1.0, 1.0, 1.0, 1.0, 1.0, 1.0, 1.0, 1.0, 1.0, 1.0, 1.0, 1.0, 1.0, 1.0, 1.0, 1.0, 1.0, 1.0, 1.0, 1.0, 1.0, 1.0, 1.0, 1.0, 1.0, 1.0, 1.0, 1.0, 1.0, 1.0, 1.0, 1.0, 1.0, 1.0, 1.0, 1.0, 1.0, 1.0, 1.0, 1.0, 1.0, 1.0, 1.0, 1.0, 1.0, 1.0, 1.0, 1.0, 1.0, 1.0, 1.0, 1.0, 1.0, 1.0, 1.0, 1.0, 1.0, 1.0, 1.0, 1.0, 1.0, 1.0, 1.0, 1.0, 1.0, 1.0, 1.0, 1.0, 1.0, 1.0, 1.0, 1.0, 1.0, 1.0, 1.0, 1.0, 1.0, 1.0, 1.0, 1.0, 1.0, 1.0, 1.0, 1.0, 1.0, 1.0, 1.0, 1.0, 1.0, 1.0, 1.0, 1.0, 1.0, 1.0, 1.0, 1.0, 1.0, 1.0, 1.0, 1.0, 1.0, 1.0, 1.0, 1.0, 1.0, 1.0, 1.0, 1.0, 1.0, 1.0, 1.0, 1.0, 1.0, 1.0, 1.0, 1.0, 1.0, 1.0, 1.0, 1.0, 1.0, 1.0, 1.0, 1.0, 1.0, 1.0, 1.0, 1.0, 1.0, 1.0, 1.0, 1.0, 1.0, 1.0, 1.0, 1.0, 1.0, 1.0, 1.0, 1.0, 1.0, 1.0, 1.0, 1.0, 1.0, 1.0, 1.0, 1.0, 1.0, 1.0, 1.0, 1.0, 1.0, 1.0, 1.0, 1.0, 1.0, 1.0, 1.0, 1.0, 1.0, 1.0, 1.0, 1.0, 1.0, 1.0, 1.0, 1.0, 1.0, 1.0, 1.0, 1.0, 1.0, 1.0, 1.0, 1.0, 1.0, 1.0, 1.0, 1.0, 1.0, 1.0, 1.0, 1.0, 1.0, 1.0, 1.0, 1.0, 1.0, 1.0, 1.0, 1.0, 1.0, 1.0, 1.0, 1.0, 1.0, 1.0, 1.0, 1.0, 1.0, 1.0, 1.0, 1.0, 1.0, 1.0, 1.0, 1.0, 1.0, 1.0, 1.0, 1.0, 1.0, 1.0, 1.0, 1.0, 1.0, 1.0, 1.0, 1.0, 1.0, 1.0, 1.0, 1.0, 1.0, 1.0, 1.0, 1.0, 1.0, 1.0, 1.0, 1.0, 1.0, 1.0, 1.0, 1.0, 1.0, 1.0, 1.0, 1.0, 1.0, 1.0, 1.0, 1.0, 1.0, 1.0, 1.0, 1.0, 1.0, 1.0, 1.0, 1.0, 1.0, 1.0, 1.0, 1.0, 1.0, 1.0, 1.0, 1.0, 1.0, 1.0, 1.0, 1.0, 1.0, 1.0, 1.0, 1.0, 1.0, 1.0, 1.0, 1.0, 1.0, 1.0, 1.0, 1.0, 1.0, 1.0, 1.0, 1.0, 1.0, 1.0, 1.0, 1.0, 1.0, 1.0, 1.0, 1.0, 1.0, 1.0, 1.0, 1.0, 1.0, 1.0, 1.0, 1.0, 1.0, 1.0, 1.0, 1.0, 1.0, 1.0, 1.0, 1.0, 1.0, 1.0, 1.0, 1.0, 1.0, 1.0, 1.0, 1.0, 1.0, 1.0, 1.0, 1.0, 1.0, 1.0, 1.0, 1.0, 1.0, 1.0, 1.0, 1.0, 1.0, 1.0, 1.0, 1.0, 1.0, 1.0, 1.0, 1.0, 1.0, 1.0, 1.0, 1.0, 1.0, 1.0, 1.0, 1.0, 1.0, 1.0, 1.0, 1.0, 1.0, 1.0, 1.0, 1.0, 1.0, 1.0, 1.0, 1.0, 1.0, 1.0, 1.0, 1.0, 1.0, 1.0, 1.0, 1.0, 1.0, 1.0, 1.0, 1.0, 1.0, 1.0, 1.0, 1.0, 1.0, 1.0, 1.0, 1.0, 1.0, 1.0, 1.0, 1.0, 1.0, 1.0, 1.0, 1.0, 1.0, 1.0, 1.0, 1.0, 1.0, 1.0, 1.0, 1.0, 1.0, 1.0, 1.0, 1.0, 1.0, 1.0, 1.0, 1.0, 1.0, 1.0, 1.0, 1.0, 1.0, 1.0, 1.0, 1.0, 1.0, 1.0, 1.0, 1.0, 1.0, 1.0, 1.0, 1.0, 1.0, 1.0, 1.0, 1.0, 1.0, 1.0, 1.0, 1.0, 1.0, 1.0, 1.0, 1.0, 1.0, 1.0, 1.0, 1.0, 1.0, 1.0, 1.0, 1.0, 1.0, 1.0, 1.0, 1.0, 1.0, 1.0, 1.0, 1.0, 1.0, 1.0, 1.0, 1.0, 1.0, 1.0, 1.0, 1.0, 1.0, 1.0, 1.0, 1.0, 1.0, 1.0, 1.0, 1.0, 1.0, 1.0, 1.0, 1.0, 1.0, 1.0, 1.0, 1.0, 1.0, 1.0, 1.0, 1.0, 1.0, 1.0, 1.0, 1.0, 1.0, 1.0, 1.0, 1.0, 1.0, 1.0, 1.0, 1.0, 1.0, 1.0, 1.0, 1.0, 1.0, 1.0, 1.0, 1.0, 1.0, 1.0, 1.0, 1.0, 1.0, 1.0, 1.0, 1.0, 1.0, 1.0, 1.0, 1.0, 1.0, 1.0, 1.0, 1.0, 1.0, 1.0, 1.0, 1.0, 1.0, 1.0, 1.0, 1.0, 1.0, 1.0, 1.0, 1.0, 1.0, 1.0, 1.0, 1.0, 1.0, 1.0, 1.0, 1.0, 1.0, 1.0, 1.0, 1.0, 1.0, 1.0, 1.0, 1.0, 1.0, 1.0, 1.0, 1.0, 1.0, 1.0, 1.0, 1.0, 1.0, 1.0, 1.0, 1.0, 1.0, 1.0, 1.0, 1.0, 1.0, 1.0, 1.0, 1.0, 1.0, 1.0, 1.0, 1.0, 1.0, 1.0, 1.0, 1.0, 1.0, 1.0, 1.0, 1.0, 1.0, 1.0, 1.0, 1.0, 1.0, 1.0, 1.0, 1.0, 1.0, 1.0, 1.0, 1.0, 1.0, 1.0, 1.0, 1.0, 1.0, 1.0, 1.0, 1.0, 1.0, 1.0, 1.0, 1.0, 1.0, 1.0, 1.0, 1.0, 1.0, 1.0, 1.0, 1.0, 1.0, 1.0, 1.0, 1.0, 1.0, 1.0, 1.0, 1.0, 1.0, 1.0, 1.0, 1.0, 1.0, 1.0, 1.0, 1.0, 1.0, 1.0, 1.0, 1.0, 1.0, 1.0, 1.0, 1.0, 1.0, 1.0, 1.0, 1.0, 1.0, 1.0, 1.0, 1.0, 1.0, 1.0, 1.0, 1.0, 1.0, 1.0, 1.0, 1.0, 1.0, 1.0, 1.0, 1.0, 1.0, 1.0, 1.0, 1.0, 1.0, 1.0, 1.0, 1.0, 1.0, 1.0, 1.0, 1.0, 1.0, 1.0, 1.0, 1.0, 1.0, 1.0, 1.0, 1.0, 1.0, 1.0, 1.0, 1.0, 1.0, 1.0, 1.0, 1.0, 1.0, 1.0, 1.0, 1.0, 1.0, 1.0, 1.0, 1.0, 1.0, 1.0, 1.0, 1.0, 1.0, 1.0, 1.0, 1.0, 1.0, 1.0, 1.0, 1.0, 1.0, 1.0, 1.0, 1.0, 1.0, 1.0, 1.0, 1.0, 1.0, 1.0, 1.0, 1.0, 1.0, 1.0, 1.0, 1.0, 1.0, 1.0, 1.0, 1.0, 1.0, 1.0, 1.0, 1.0, 1.0, 1.0, 1.0, 1.0, 1.0, 1.0, 1.0, 1.0, 1.0, 1.0, 1.0, 1.0, 1.0, 1.0, 1.0, 1.0, 1.0, 1.0, 1.0, 1.0, 1.0, 1.0, 1.0, 1.0, 1.0, 1.0, 1.0, 1.0, 1.0, 1.0, 1.0, 1.0, 1.0, 1.0, 1.0, 1.0, 1.0, 1.0, 1.0, 1.0, 1.0, 1.0, 1.0, 1.0, 1.0, 1.0, 1.0, 1.0, 1.0, 1.0, 1.0, 1.0, 1.0, 1.0, 1.0, 1.0, 1.0, 1.0, 1.0, 1.0, 1.0, 1.0, 1.0, 1.0, 1.0, 1.0, 1.0, 1.0, 1.0, 1.0, 1.0, 1.0, 1.0, 1.0, 1.0, 1.0, 1.0, 1.0, 1.0, 1.0, 1.0, 1.0, 1.0, 1.0, 1.0, 1.0, 1.0, 1.0, 1.0, 1.0, 1.0, 1.0, 1.0, 1.0, 1.0, 1.0, 1.0, 1.0, 1.0, 1.0, 1.0, 1.0, 1.0, 1.0, 1.0, 1.0, 1.0, 1.0, 1.0, 1.0, 1.0, 1.0, 1.0, 1.0, 1.0, 1.0, 1.0, 1.0, 1.0, 1.0, 1.0, 1.0, 1.0, 1.0, 1.0, 1.0, 1.0, 1.0, 1.0, 1.0, 1.0, 1.0, 1.0, 1.0, 1.0, 1.0, 1.0, 1.0, 1.0, 1.0, 1.0, 1.0, 1.0, 1.0, 1.0, 1.0, 1.0, 1.0, 1.0, 1.0, 1.0, 1.0, 1.0, 1.0, 1.0, 1.0, 1.0, 1.0, 1.0, 1.0, 1.0, 1.0, 1.0, 1.0, 1.0, 1.0, 1.0, 1.0, 1.0, 1.0, 1.0, 1.0, 1.0, 1.0, 1.0, 1.0, 1.0, 1.0, 1.0, 1.0, 1.0, 1.0, 1.0, 1.0, 1.0, 1.0, 1.0, 1.0, 1.0, 1.0, 1.0, 1.0, 1.0, 1.0, 1.0, 1.0, 1.0, 1.0, 1.0, 1.0, 1.0, 1.0, 1.0, 1.0, 1.0, 1.0, 1.0, 1.0, 1.0])
me_body_rockb.materials.append(mat_rockb)
me_body_rockb.update()
me_body_rockc = bpy.data.meshes.new('Body_RockC')
me_body_rockc.from_pydata([(-15.81, 2.2, 5.302), (-12.01, 2.1, 5.302), (-12.01, -2.0, 5.302), (-15.81, -2.2, 5.302), (-15.61, 1.5, 7.953), (-12.11, 1.4, 7.953), (-12.11, -1.7, 7.953), (-15.61, -1.8, 7.953), (-12.15, 2.2, 3.097), (-8.15, 2.1, 3.097), (-8.15, -2.0, 3.097), (-12.15, -2.2, 3.097), (-11.95, 1.75, 6.195), (-8.25, 1.65, 6.195), (-8.25, -1.7, 6.195), (-11.95, -1.8, 6.195), (-8.122, 2.2, 0.0), (-3.922, 2.1, 0.0), (-3.922, -2.0, 0.0), (-8.122, -2.2, 0.0), (-7.922, 2.0, 2.773), (-4.022, 1.9, 2.773), (-4.022, -1.7, 2.773), (-7.922, -1.8, 2.773), (-7.723, 2.2, 11.09), (-4.323, 2.1, 11.09), (-4.323, -2.0, 11.09), (-7.723, -2.2, 11.09), (-7.523, 1.0, 13.86), (-4.423, 0.9, 13.86), (-4.423, -1.7, 13.86), (-7.523, -1.8, 13.86), (-4.018, 2.2, 6.781), (-0.4179, 2.1, 6.781), (-0.4179, -2.0, 6.781), (-4.018, -2.2, 6.781), (-3.818, 1.25, 9.041), (-0.5179, 1.15, 9.041), (-0.5179, -1.7, 9.041), (-3.818, -1.8, 9.041), (0.4575, 2.2, 5.531), (4.258, 2.1, 5.531), (4.258, -2.0, 5.531), (0.4575, -2.2, 5.531), (0.6575, 1.5, 8.296), (4.158, 1.4, 8.296), (4.158, -1.7, 8.296), (0.6575, -1.8, 8.296), (3.66, 2.2, 3.08), (7.66, 2.1, 3.08), (7.66, -2.0, 3.08), (3.66, -2.2, 3.08), (3.86, 1.75, 6.159), (7.56, 1.65, 6.159), (7.56, -1.7, 6.159), (3.86, -1.8, 6.159), (7.819, 2.2, 0.0), (12.02, 2.1, 0.0), (12.02, -2.0, 0.0), (7.819, -2.2, 0.0), (8.019, 2.0, 2.598), (11.92, 1.9, 2.598), (11.92, -1.7, 2.598), (8.019, -1.8, 2.598), (8.754, 2.2, 10.39), (12.15, 2.1, 10.39), (12.15, -2.0, 10.39), (8.754, -2.2, 10.39), (8.954, 1.0, 12.99), (12.05, 0.9, 12.99), (12.05, -1.7, 12.99), (8.954, -1.8, 12.99), (0.06167, 4.106, 0.0), (3.473, 4.106, 0.0), (3.473, 0.6944, 0.0), (0.06167, 0.6944, 0.0), (0.7439, 3.423, 1.535), (2.791, 3.423, 1.706), (2.791, 1.377, 1.364), (0.7439, 1.377, 1.535), (12.77, 3.389, 0.0), (14.75, 3.389, 0.0), (14.75, 1.411, 0.0), (12.77, 1.411, 0.0), (13.17, 2.993, 0.8899), (14.35, 2.993, 0.9888), (14.35, 1.807, 0.791), (13.17, 1.807, 0.8899)], [], [(0, 1, 2, 3), (4, 7, 6, 5), (0, 4, 5, 1), (1, 5, 6, 2), (2, 6, 7, 3), (3, 7, 4, 0), (8, 9, 10, 11), (12, 15, 14, 13), (8, 12, 13, 9), (9, 13, 14, 10), (10, 14, 15, 11), (11, 15, 12, 8), (16, 17, 18, 19), (20, 23, 22, 21), (16, 20, 21, 17), (17, 21, 22, 18), (18, 22, 23, 19), (19, 23, 20, 16), (24, 25, 26, 27), (28, 31, 30, 29), (24, 28, 29, 25), (25, 29, 30, 26), (26, 30, 31, 27), (27, 31, 28, 24), (32, 33, 34, 35), (36, 39, 38, 37), (32, 36, 37, 33), (33, 37, 38, 34), (34, 38, 39, 35), (35, 39, 36, 32), (40, 41, 42, 43), (44, 47, 46, 45), (40, 44, 45, 41), (41, 45, 46, 42), (42, 46, 47, 43), (43, 47, 44, 40), (48, 49, 50, 51), (52, 55, 54, 53), (48, 52, 53, 49), (49, 53, 54, 50), (50, 54, 55, 51), (51, 55, 52, 48), (56, 57, 58, 59), (60, 63, 62, 61), (56, 60, 61, 57), (57, 61, 62, 58), (58, 62, 63, 59), (59, 63, 60, 56), (64, 65, 66, 67), (68, 71, 70, 69), (64, 68, 69, 65), (65, 69, 70, 66), (66, 70, 71, 67), (67, 71, 68, 64), (72, 73, 74, 75), (76, 79, 78, 77), (72, 76, 77, 73), (73, 77, 78, 74), (74, 78, 79, 75), (75, 79, 76, 72), (80, 81, 82, 83), (84, 87, 86, 85), (80, 84, 85, 81), (81, 85, 86, 82), (82, 86, 87, 83), (83, 87, 84, 80)])
_uv = me_body_rockc.uv_layers.new(name='UVMap')
_uv.uv.foreach_set('vector', [15.81, 2.2, 12.01, 2.1, 12.01, -2.0, 15.81, -2.2, -15.61, 1.5, -15.61, -1.8, -12.11, -1.7, -12.11, 1.4, -15.81, 5.302, -15.61, 7.953, -12.11, 7.953, -12.01, 5.302, -2.1, 5.302, -1.4, 7.953, 1.7, 7.953, 2.0, 5.302, 12.01, 5.302, 12.11, 7.953, 15.61, 7.953, 15.81, 5.302, -2.2, 5.302, -1.8, 7.953, 1.5, 7.953, 2.2, 5.302, 12.15, 2.2, 8.15, 2.1, 8.15, -2.0, 12.15, -2.2, -11.95, 1.75, -11.95, -1.8, -8.25, -1.7, -8.25, 1.65, -12.15, 3.097, -11.95, 6.195, -8.25, 6.195, -8.15, 3.097, -2.1, 3.097, -1.65, 6.195, 1.7, 6.195, 2.0, 3.097, 8.15, 3.097, 8.25, 6.195, 11.95, 6.195, 12.15, 3.097, -2.2, 3.097, -1.8, 6.195, 1.75, 6.195, 2.2, 3.097, 8.122, 2.2, 3.922, 2.1, 3.922, -2.0, 8.122, -2.2, -7.922, 2.0, -7.922, -1.8, -4.022, -1.7, -4.022, 1.9, -8.122, 0.0, -7.922, 2.773, -4.022, 2.773, -3.922, 0.0, -2.1, 0.0, -1.9, 2.773, 1.7, 2.773, 2.0, 0.0, 3.922, 0.0, 4.022, 2.773, 7.922, 2.773, 8.122, 0.0, -2.2, 0.0, -1.8, 2.773, 2.0, 2.773, 2.2, 0.0, 7.723, 2.2, 4.323, 2.1, 4.323, -2.0, 7.723, -2.2, -7.523, 1.0, -7.523, -1.8, -4.423, -1.7, -4.423, 0.9, -7.723, 11.09, -7.523, 13.86, -4.423, 13.86, -4.323, 11.09, -2.1, 11.09, -0.9, 13.86, 1.7, 13.86, 2.0, 11.09, 4.323, 11.09, 4.423, 13.86, 7.523, 13.86, 7.723, 11.09, -2.2, 11.09, -1.8, 13.86, 1.0, 13.86, 2.2, 11.09, 4.018, 2.2, 0.4179, 2.1, 0.4179, -2.0, 4.018, -2.2, -3.818, 1.25, -3.818, -1.8, -0.5179, -1.7, -0.5179, 1.15, -4.018, 6.781, -3.818, 9.041, -0.5179, 9.041, -0.4179, 6.781, -2.1, 6.781, -1.15, 9.041, 1.7, 9.041, 2.0, 6.781, 0.4179, 6.781, 0.5179, 9.041, 3.818, 9.041, 4.018, 6.781, -2.2, 6.781, -1.8, 9.041, 1.25, 9.041, 2.2, 6.781, -0.4575, 2.2, -4.258, 2.1, -4.258, -2.0, -0.4575, -2.2, 0.6575, 1.5, 0.6575, -1.8, 4.158, -1.7, 4.158, 1.4, 0.4575, 5.531, 0.6575, 8.296, 4.158, 8.296, 4.258, 5.531, -2.1, 5.531, -1.4, 8.296, 1.7, 8.296, 2.0, 5.531, -4.258, 5.531, -4.158, 8.296, -0.6575, 8.296, -0.4575, 5.531, -2.2, 5.531, -1.8, 8.296, 1.5, 8.296, 2.2, 5.531, -3.66, 2.2, -7.66, 2.1, -7.66, -2.0, -3.66, -2.2, 3.86, 1.75, 3.86, -1.8, 7.56, -1.7, 7.56, 1.65, 3.66, 3.08, 3.86, 6.159, 7.56, 6.159, 7.66, 3.08, -2.1, 3.08, -1.65, 6.159, 1.7, 6.159, 2.0, 3.08, -7.66, 3.08, -7.56, 6.159, -3.86, 6.159, -3.66, 3.08, -2.2, 3.08, -1.8, 6.159, 1.75, 6.159, 2.2, 3.08, -7.819, 2.2, -12.02, 2.1, -12.02, -2.0, -7.819, -2.2, 8.019, 2.0, 8.019, -1.8, 11.92, -1.7, 11.92, 1.9, 7.819, 0.0, 8.019, 2.598, 11.92, 2.598, 12.02, 0.0, -2.1, 0.0, -1.9, 2.598, 1.7, 2.598, 2.0, 0.0, -12.02, 0.0, -11.92, 2.598, -8.019, 2.598, -7.819, 0.0, -2.2, 0.0, -1.8, 2.598, 2.0, 2.598, 2.2, 0.0, -8.754, 2.2, -12.15, 2.1, -12.15, -2.0, -8.754, -2.2, 8.954, 1.0, 8.954, -1.8, 12.05, -1.7, 12.05, 0.9, 8.754, 10.39, 8.954, 12.99, 12.05, 12.99, 12.15, 10.39, -2.1, 10.39, -0.9, 12.99, 1.7, 12.99, 2.0, 10.39, -12.15, 10.39, -12.05, 12.99, -8.954, 12.99, -8.754, 10.39, -2.2, 10.39, -1.8, 12.99, 1.0, 12.99, 2.2, 10.39, -0.06167, 4.106, -3.473, 4.106, -3.473, 0.6944, -0.06167, 0.6944, 0.7439, 3.423, 0.7439, 1.377, 2.791, 1.377, 2.791, 3.423, 0.06167, 0.0, 0.7439, 1.535, 2.791, 1.706, 3.473, 0.0, -4.106, 0.0, -3.423, 1.706, -1.377, 1.364, -0.6944, 0.0, -3.473, 0.0, -2.791, 1.364, -0.7439, 1.535, -0.06167, 0.0, 0.6944, 0.0, 1.377, 1.535, 3.423, 1.535, 4.106, 0.0, -12.77, 3.389, -14.75, 3.389, -14.75, 1.411, -12.77, 1.411, 13.17, 2.993, 13.17, 1.807, 14.35, 1.807, 14.35, 2.993, 12.77, 0.0, 13.17, 0.8899, 14.35, 0.9888, 14.75, 0.0, -3.389, 0.0, -2.993, 0.9888, -1.807, 0.791, -1.411, 0.0, -14.75, 0.0, -14.35, 0.791, -13.17, 0.8899, -12.77, 0.0, 1.411, 0.0, 1.807, 0.8899, 2.993, 0.8899, 3.389, 0.0])
_ca = me_body_rockc.color_attributes.new('Col', 'BYTE_COLOR', 'CORNER')
_ca.data.foreach_set('color', [1.0, 1.0, 1.0, 1.0, 1.0, 1.0, 1.0, 1.0, 1.0, 1.0, 1.0, 1.0, 1.0, 1.0, 1.0, 1.0, 1.0, 1.0, 1.0, 1.0, 1.0, 1.0, 1.0, 1.0, 1.0, 1.0, 1.0, 1.0, 1.0, 1.0, 1.0, 1.0, 1.0, 1.0, 1.0, 1.0, 1.0, 1.0, 1.0, 1.0, 1.0, 1.0, 1.0, 1.0, 1.0, 1.0, 1.0, 1.0, 1.0, 1.0, 1.0, 1.0, 1.0, 1.0, 1.0, 1.0, 1.0, 1.0, 1.0, 1.0, 1.0, 1.0, 1.0, 1.0, 1.0, 1.0, 1.0, 1.0, 1.0, 1.0, 1.0, 1.0, 1.0, 1.0, 1.0, 1.0, 1.0, 1.0, 1.0, 1.0, 1.0, 1.0, 1.0, 1.0, 1.0, 1.0, 1.0, 1.0, 1.0, 1.0, 1.0, 1.0, 1.0, 1.0, 1.0, 1.0, 1.0, 1.0, 1.0, 1.0, 1.0, 1.0, 1.0, 1.0, 1.0, 1.0, 1.0, 1.0, 1.0, 1.0, 1.0, 1.0, 1.0, 1.0, 1.0, 1.0, 1.0, 1.0, 1.0, 1.0, 1.0, 1.0, 1.0, 1.0, 1.0, 1.0, 1.0, 1.0, 1.0, 1.0, 1.0, 1.0, 1.0, 1.0, 1.0, 1.0, 1.0, 1.0, 1.0, 1.0, 1.0, 1.0, 1.0, 1.0, 1.0, 1.0, 1.0, 1.0, 1.0, 1.0, 1.0, 1.0, 1.0, 1.0, 1.0, 1.0, 1.0, 1.0, 1.0, 1.0, 1.0, 1.0, 1.0, 1.0, 1.0, 1.0, 1.0, 1.0, 1.0, 1.0, 1.0, 1.0, 1.0, 1.0, 1.0, 1.0, 1.0, 1.0, 1.0, 1.0, 1.0, 1.0, 1.0, 1.0, 1.0, 1.0, 1.0, 1.0, 1.0, 1.0, 1.0, 1.0, 1.0, 1.0, 1.0, 1.0, 1.0, 1.0, 1.0, 1.0, 1.0, 1.0, 1.0, 1.0, 1.0, 1.0, 1.0, 1.0, 1.0, 1.0, 1.0, 1.0, 1.0, 1.0, 1.0, 1.0, 1.0, 1.0, 1.0, 1.0, 1.0, 1.0, 1.0, 1.0, 1.0, 1.0, 1.0, 1.0, 1.0, 1.0, 1.0, 1.0, 1.0, 1.0, 1.0, 1.0, 1.0, 1.0, 1.0, 1.0, 1.0, 1.0, 1.0, 1.0, 1.0, 1.0, 1.0, 1.0, 1.0, 1.0, 1.0, 1.0, 1.0, 1.0, 1.0, 1.0, 1.0, 1.0, 1.0, 1.0, 1.0, 1.0, 1.0, 1.0, 1.0, 1.0, 1.0, 1.0, 1.0, 1.0, 1.0, 1.0, 1.0, 1.0, 1.0, 1.0, 1.0, 1.0, 1.0, 1.0, 1.0, 1.0, 1.0, 1.0, 1.0, 1.0, 1.0, 1.0, 1.0, 1.0, 1.0, 1.0, 1.0, 1.0, 1.0, 1.0, 1.0, 1.0, 1.0, 1.0, 1.0, 1.0, 1.0, 1.0, 1.0, 1.0, 1.0, 1.0, 1.0, 1.0, 1.0, 1.0, 1.0, 1.0, 1.0, 1.0, 1.0, 1.0, 1.0, 1.0, 1.0, 1.0, 1.0, 1.0, 1.0, 1.0, 1.0, 1.0, 1.0, 1.0, 1.0, 1.0, 1.0, 1.0, 1.0, 1.0, 1.0, 1.0, 1.0, 1.0, 1.0, 1.0, 1.0, 1.0, 1.0, 1.0, 1.0, 1.0, 1.0, 1.0, 1.0, 1.0, 1.0, 1.0, 1.0, 1.0, 1.0, 1.0, 1.0, 1.0, 1.0, 1.0, 1.0, 1.0, 1.0, 1.0, 1.0, 1.0, 1.0, 1.0, 1.0, 1.0, 1.0, 1.0, 1.0, 1.0, 1.0, 1.0, 1.0, 1.0, 1.0, 1.0, 1.0, 1.0, 1.0, 1.0, 1.0, 1.0, 1.0, 1.0, 1.0, 1.0, 1.0, 1.0, 1.0, 1.0, 1.0, 1.0, 1.0, 1.0, 1.0, 1.0, 1.0, 1.0, 1.0, 1.0, 1.0, 1.0, 1.0, 1.0, 1.0, 1.0, 1.0, 1.0, 1.0, 1.0, 1.0, 1.0, 1.0, 1.0, 1.0, 1.0, 1.0, 1.0, 1.0, 1.0, 1.0, 1.0, 1.0, 1.0, 1.0, 1.0, 1.0, 1.0, 1.0, 1.0, 1.0, 1.0, 1.0, 1.0, 1.0, 1.0, 1.0, 1.0, 1.0, 1.0, 1.0, 1.0, 1.0, 1.0, 1.0, 1.0, 1.0, 1.0, 1.0, 1.0, 1.0, 1.0, 1.0, 1.0, 1.0, 1.0, 1.0, 1.0, 1.0, 1.0, 1.0, 1.0, 1.0, 1.0, 1.0, 1.0, 1.0, 1.0, 1.0, 1.0, 1.0, 1.0, 1.0, 1.0, 1.0, 1.0, 1.0, 1.0, 1.0, 1.0, 1.0, 1.0, 1.0, 1.0, 1.0, 1.0, 1.0, 1.0, 1.0, 1.0, 1.0, 1.0, 1.0, 1.0, 1.0, 1.0, 1.0, 1.0, 1.0, 1.0, 1.0, 1.0, 1.0, 1.0, 1.0, 1.0, 1.0, 1.0, 1.0, 1.0, 1.0, 1.0, 1.0, 1.0, 1.0, 1.0, 1.0, 1.0, 1.0, 1.0, 1.0, 1.0, 1.0, 1.0, 1.0, 1.0, 1.0, 1.0, 1.0, 1.0, 1.0, 1.0, 1.0, 1.0, 1.0, 1.0, 1.0, 1.0, 1.0, 1.0, 1.0, 1.0, 1.0, 1.0, 1.0, 1.0, 1.0, 1.0, 1.0, 1.0, 1.0, 1.0, 1.0, 1.0, 1.0, 1.0, 1.0, 1.0, 1.0, 1.0, 1.0, 1.0, 1.0, 1.0, 1.0, 1.0, 1.0, 1.0, 1.0, 1.0, 1.0, 1.0, 1.0, 1.0, 1.0, 1.0, 1.0, 1.0, 1.0, 1.0, 1.0, 1.0, 1.0, 1.0, 1.0, 1.0, 1.0, 1.0, 1.0, 1.0, 1.0, 1.0, 1.0, 1.0, 1.0, 1.0, 1.0, 1.0, 1.0, 1.0, 1.0, 1.0, 1.0, 1.0, 1.0, 1.0, 1.0, 1.0, 1.0, 1.0, 1.0, 1.0, 1.0, 1.0, 1.0, 1.0, 1.0, 1.0, 1.0, 1.0, 1.0, 1.0, 1.0, 1.0, 1.0, 1.0, 1.0, 1.0, 1.0, 1.0, 1.0, 1.0, 1.0, 1.0, 1.0, 1.0, 1.0, 1.0, 1.0, 1.0, 1.0, 1.0, 1.0, 1.0, 1.0, 1.0, 1.0, 1.0, 1.0, 1.0, 1.0, 1.0, 1.0, 1.0, 1.0, 1.0, 1.0, 1.0, 1.0, 1.0, 1.0, 1.0, 1.0, 1.0, 1.0, 1.0, 1.0, 1.0, 1.0, 1.0, 1.0, 1.0, 1.0, 1.0, 1.0, 1.0, 1.0, 1.0, 1.0, 1.0, 1.0, 1.0, 1.0, 1.0, 1.0, 1.0, 1.0, 1.0, 1.0, 1.0, 1.0, 1.0, 1.0, 1.0, 1.0, 1.0, 1.0, 1.0, 1.0, 1.0, 1.0, 1.0, 1.0, 1.0, 1.0, 1.0, 1.0, 1.0, 1.0, 1.0, 1.0, 1.0, 1.0, 1.0, 1.0, 1.0, 1.0, 1.0, 1.0, 1.0, 1.0, 1.0, 1.0, 1.0, 1.0, 1.0, 1.0, 1.0, 1.0, 1.0, 1.0, 1.0, 1.0, 1.0, 1.0, 1.0, 1.0, 1.0, 1.0, 1.0, 1.0, 1.0, 1.0, 1.0, 1.0, 1.0, 1.0, 1.0, 1.0, 1.0, 1.0, 1.0, 1.0, 1.0, 1.0, 1.0, 1.0, 1.0, 1.0, 1.0, 1.0, 1.0, 1.0, 1.0, 1.0, 1.0, 1.0, 1.0, 1.0, 1.0, 1.0, 1.0, 1.0, 1.0, 1.0, 1.0, 1.0, 1.0, 1.0, 1.0, 1.0, 1.0, 1.0, 1.0, 1.0, 1.0, 1.0, 1.0, 1.0, 1.0, 1.0, 1.0, 1.0, 1.0, 1.0, 1.0, 1.0, 1.0, 1.0, 1.0, 1.0, 1.0, 1.0, 1.0, 1.0, 1.0, 1.0, 1.0, 1.0, 1.0, 1.0, 1.0, 1.0, 1.0, 1.0, 1.0, 1.0, 1.0, 1.0, 1.0, 1.0, 1.0, 1.0, 1.0, 1.0, 1.0, 1.0, 1.0, 1.0, 1.0, 1.0, 1.0, 1.0, 1.0, 1.0, 1.0, 1.0, 1.0, 1.0, 1.0, 1.0, 1.0, 1.0, 1.0, 1.0, 1.0, 1.0, 1.0, 1.0, 1.0, 1.0, 1.0, 1.0, 1.0, 1.0, 1.0, 1.0, 1.0, 1.0, 1.0, 1.0, 1.0, 1.0, 1.0, 1.0, 1.0, 1.0, 1.0, 1.0, 1.0, 1.0, 1.0, 1.0, 1.0, 1.0, 1.0, 1.0, 1.0, 1.0, 1.0, 1.0, 1.0, 1.0, 1.0, 1.0, 1.0, 1.0, 1.0, 1.0, 1.0, 1.0, 1.0, 1.0, 1.0, 1.0, 1.0, 1.0, 1.0, 1.0, 1.0, 1.0, 1.0, 1.0, 1.0, 1.0, 1.0, 1.0, 1.0, 1.0, 1.0, 1.0, 1.0, 1.0, 1.0, 1.0, 1.0, 1.0, 1.0, 1.0, 1.0, 1.0, 1.0, 1.0, 1.0, 1.0, 1.0, 1.0, 1.0, 1.0, 1.0, 1.0, 1.0, 1.0, 1.0, 1.0, 1.0, 1.0, 1.0, 1.0, 1.0, 1.0, 1.0, 1.0, 1.0, 1.0, 1.0, 1.0, 1.0, 1.0, 1.0, 1.0, 1.0, 1.0, 1.0, 1.0, 1.0, 1.0, 1.0, 1.0, 1.0, 1.0, 1.0, 1.0, 1.0, 1.0, 1.0, 1.0, 1.0, 1.0, 1.0, 1.0, 1.0, 1.0, 1.0, 1.0, 1.0, 1.0, 1.0, 1.0, 1.0, 1.0, 1.0, 1.0, 1.0, 1.0, 1.0, 1.0, 1.0, 1.0, 1.0, 1.0, 1.0, 1.0, 1.0, 1.0, 1.0, 1.0, 1.0, 1.0, 1.0, 1.0, 1.0, 1.0, 1.0, 1.0, 1.0, 1.0, 1.0, 1.0, 1.0, 1.0, 1.0, 1.0, 1.0, 1.0, 1.0, 1.0, 1.0, 1.0, 1.0, 1.0, 1.0, 1.0, 1.0, 1.0, 1.0, 1.0, 1.0, 1.0, 1.0, 1.0, 1.0, 1.0, 1.0, 1.0, 1.0, 1.0, 1.0, 1.0, 1.0, 1.0, 1.0, 1.0, 1.0, 1.0, 1.0, 1.0, 1.0, 1.0, 1.0])
me_body_rockc.materials.append(mat_rockc)
me_body_rockc.update()
me_body_rockd = bpy.data.meshes.new('Body_RockD')
me_body_rockd.from_pydata([(-15.47, 2.2, 7.953), (-11.87, 2.1, 7.953), (-11.87, -2.0, 7.953), (-15.47, -2.2, 7.953), (-15.27, 1.25, 10.6), (-11.97, 1.15, 10.6), (-11.97, -1.7, 10.6), (-15.27, -1.8, 10.6), (-11.74, 2.2, 6.195), (-7.944, 2.1, 6.195), (-7.944, -2.0, 6.195), (-11.74, -2.2, 6.195), (-11.54, 1.5, 9.292), (-8.044, 1.4, 9.292), (-8.044, -1.7, 9.292), (-11.54, -1.8, 9.292), (-8.146, 2.2, 2.773), (-4.146, 2.1, 2.773), (-4.146, -2.0, 2.773), (-8.146, -2.2, 2.773), (-7.946, 1.75, 5.545), (-4.246, 1.65, 5.545), (-4.246, -1.7, 5.545), (-7.946, -1.8, 5.545), (-4.367, 2.2, 0.0), (-0.1666, 2.1, 0.0), (-0.1666, -2.0, 0.0), (-4.367, -2.2, 0.0), (-4.167, 2.0, 2.26), (-0.2666, 1.9, 2.26), (-0.2666, -1.7, 2.26), (-4.167, -1.8, 2.26), (-3.595, 2.2, 9.041), (-0.1949, 2.1, 9.041), (-0.1949, -2.0, 9.041), (-3.595, -2.2, 9.041), (-3.395, 1.0, 11.3), (-0.2949, 0.9, 11.3), (-0.2949, -1.7, 11.3), (-3.395, -1.8, 11.3), (0.4265, 2.2, 8.296), (4.027, 2.1, 8.296), (4.027, -2.0, 8.296), (0.4265, -2.2, 8.296), (0.6265, 1.25, 11.06), (3.927, 1.15, 11.06), (3.927, -1.7, 11.06), (0.6265, -1.8, 11.06), (4.118, 2.2, 6.159), (7.918, 2.1, 6.159), (7.918, -2.0, 6.159), (4.118, -2.2, 6.159), (4.318, 1.5, 9.239), (7.818, 1.4, 9.239), (7.818, -1.7, 9.239), (4.318, -1.8, 9.239), (8.073, 2.2, 2.598), (12.07, 2.1, 2.598), (12.07, -2.0, 2.598), (8.073, -2.2, 2.598), (8.273, 1.75, 5.196), (11.97, 1.65, 5.196), (11.97, -1.7, 5.196), (8.273, -1.8, 5.196), (-14.5, 3.703, 0.0), (-11.89, 3.703, 0.0), (-11.89, 1.097, 0.0), (-14.5, 1.097, 0.0), (-13.98, 3.182, 1.173), (-12.41, 3.182, 1.303), (-12.41, 1.618, 1.043), (-13.98, 1.618, 1.173), (-0.6911, 3.959, 0.0), (2.427, 3.959, 0.0), (2.427, 0.841, 0.0), (-0.6911, 0.841, 0.0), (-0.0675, 3.335, 1.403), (1.803, 3.335, 1.559), (1.803, 1.465, 1.247), (-0.0675, 1.465, 1.403)], [], [(0, 1, 2, 3), (4, 7, 6, 5), (0, 4, 5, 1), (1, 5, 6, 2), (2, 6, 7, 3), (3, 7, 4, 0), (8, 9, 10, 11), (12, 15, 14, 13), (8, 12, 13, 9), (9, 13, 14, 10), (10, 14, 15, 11), (11, 15, 12, 8), (16, 17, 18, 19), (20, 23, 22, 21), (16, 20, 21, 17), (17, 21, 22, 18), (18, 22, 23, 19), (19, 23, 20, 16), (24, 25, 26, 27), (28, 31, 30, 29), (24, 28, 29, 25), (25, 29, 30, 26), (26, 30, 31, 27), (27, 31, 28, 24), (32, 33, 34, 35), (36, 39, 38, 37), (32, 36, 37, 33), (33, 37, 38, 34), (34, 38, 39, 35), (35, 39, 36, 32), (40, 41, 42, 43), (44, 47, 46, 45), (40, 44, 45, 41), (41, 45, 46, 42), (42, 46, 47, 43), (43, 47, 44, 40), (48, 49, 50, 51), (52, 55, 54, 53), (48, 52, 53, 49), (49, 53, 54, 50), (50, 54, 55, 51), (51, 55, 52, 48), (56, 57, 58, 59), (60, 63, 62, 61), (56, 60, 61, 57), (57, 61, 62, 58), (58, 62, 63, 59), (59, 63, 60, 56), (64, 65, 66, 67), (68, 71, 70, 69), (64, 68, 69, 65), (65, 69, 70, 66), (66, 70, 71, 67), (67, 71, 68, 64), (72, 73, 74, 75), (76, 79, 78, 77), (72, 76, 77, 73), (73, 77, 78, 74), (74, 78, 79, 75), (75, 79, 76, 72)])
_uv = me_body_rockd.uv_layers.new(name='UVMap')
_uv.uv.foreach_set('vector', [15.47, 2.2, 11.87, 2.1, 11.87, -2.0, 15.47, -2.2, -15.27, 1.25, -15.27, -1.8, -11.97, -1.7, -11.97, 1.15, -15.47, 7.953, -15.27, 10.6, -11.97, 10.6, -11.87, 7.953, -2.1, 7.953, -1.15, 10.6, 1.7, 10.6, 2.0, 7.953, 11.87, 7.953, 11.97, 10.6, 15.27, 10.6, 15.47, 7.953, -2.2, 7.953, -1.8, 10.6, 1.25, 10.6, 2.2, 7.953, 11.74, 2.2, 7.944, 2.1, 7.944, -2.0, 11.74, -2.2, -11.54, 1.5, -11.54, -1.8, -8.044, -1.7, -8.044, 1.4, -11.74, 6.195, -11.54, 9.292, -8.044, 9.292, -7.944, 6.195, -2.1, 6.195, -1.4, 9.292, 1.7, 9.292, 2.0, 6.195, 7.944, 6.195, 8.044, 9.292, 11.54, 9.292, 11.74, 6.195, -2.2, 6.195, -1.8, 9.292, 1.5, 9.292, 2.2, 6.195, 8.146, 2.2, 4.146, 2.1, 4.146, -2.0, 8.146, -2.2, -7.946, 1.75, -7.946, -1.8, -4.246, -1.7, -4.246, 1.65, -8.146, 2.773, -7.946, 5.545, -4.246, 5.545, -4.146, 2.773, -2.1, 2.773, -1.65, 5.545, 1.7, 5.545, 2.0, 2.773, 4.146, 2.773, 4.246, 5.545, 7.946, 5.545, 8.146, 2.773, -2.2, 2.773, -1.8, 5.545, 1.75, 5.545, 2.2, 2.773, 4.367, 2.2, 0.1666, 2.1, 0.1666, -2.0, 4.367, -2.2, -4.167, 2.0, -4.167, -1.8, -0.2666, -1.7, -0.2666, 1.9, -4.367, 0.0, -4.167, 2.26, -0.2666, 2.26, -0.1666, 0.0, -2.1, 0.0, -1.9, 2.26, 1.7, 2.26, 2.0, 0.0, 0.1666, 0.0, 0.2666, 2.26, 4.167, 2.26, 4.367, 0.0, -2.2, 0.0, -1.8, 2.26, 2.0, 2.26, 2.2, 0.0, 3.595, 2.2, 0.1949, 2.1, 0.1949, -2.0, 3.595, -2.2, -3.395, 1.0, -3.395, -1.8, -0.2949, -1.7, -0.2949, 0.9, -3.595, 9.041, -3.395, 11.3, -0.2949, 11.3, -0.1949, 9.041, -2.1, 9.041, -0.9, 11.3, 1.7, 11.3, 2.0, 9.041, 0.1949, 9.041, 0.2949, 11.3, 3.395, 11.3, 3.595, 9.041, -2.2, 9.041, -1.8, 11.3, 1.0, 11.3, 2.2, 9.041, -0.4265, 2.2, -4.027, 2.1, -4.027, -2.0, -0.4265, -2.2, 0.6265, 1.25, 0.6265, -1.8, 3.927, -1.7, 3.927, 1.15, 0.4265, 8.296, 0.6265, 11.06, 3.927, 11.06, 4.027, 8.296, -2.1, 8.296, -1.15, 11.06, 1.7, 11.06, 2.0, 8.296, -4.027, 8.296, -3.927, 11.06, -0.6265, 11.06, -0.4265, 8.296, -2.2, 8.296, -1.8, 11.06, 1.25, 11.06, 2.2, 8.296, -4.118, 2.2, -7.918, 2.1, -7.918, -2.0, -4.118, -2.2, 4.318, 1.5, 4.318, -1.8, 7.818, -1.7, 7.818, 1.4, 4.118, 6.159, 4.318, 9.239, 7.818, 9.239, 7.918, 6.159, -2.1, 6.159, -1.4, 9.239, 1.7, 9.239, 2.0, 6.159, -7.918, 6.159, -7.818, 9.239, -4.318, 9.239, -4.118, 6.159, -2.2, 6.159, -1.8, 9.239, 1.5, 9.239, 2.2, 6.159, -8.073, 2.2, -12.07, 2.1, -12.07, -2.0, -8.073, -2.2, 8.273, 1.75, 8.273, -1.8, 11.97, -1.7, 11.97, 1.65, 8.073, 2.598, 8.273, 5.196, 11.97, 5.196, 12.07, 2.598, -2.1, 2.598, -1.65, 5.196, 1.7, 5.196, 2.0, 2.598, -12.07, 2.598, -11.97, 5.196, -8.273, 5.196, -8.073, 2.598, -2.2, 2.598, -1.8, 5.196, 1.75, 5.196, 2.2, 2.598, 14.5, 3.703, 11.89, 3.703, 11.89, 1.097, 14.5, 1.097, -13.98, 3.182, -13.98, 1.618, -12.41, 1.618, -12.41, 3.182, -14.5, 0.0, -13.98, 1.173, -12.41, 1.303, -11.89, 0.0, -3.703, 0.0, -3.182, 1.303, -1.618, 1.043, -1.097, 0.0, 11.89, 0.0, 12.41, 1.043, 13.98, 1.173, 14.5, 0.0, 1.097, 0.0, 1.618, 1.173, 3.182, 1.173, 3.703, 0.0, 0.6911, 3.959, -2.427, 3.959, -2.427, 0.841, 0.6911, 0.841, -0.0675, 3.335, -0.0675, 1.465, 1.803, 1.465, 1.803, 3.335, -0.6911, 0.0, -0.0675, 1.403, 1.803, 1.559, 2.427, 0.0, -3.959, 0.0, -3.335, 1.559, -1.465, 1.247, -0.841, 0.0, -2.427, 0.0, -1.803, 1.247, 0.0675, 1.403, 0.6911, 0.0, 0.841, 0.0, 1.465, 1.403, 3.335, 1.403, 3.959, 0.0])
_ca = me_body_rockd.color_attributes.new('Col', 'BYTE_COLOR', 'CORNER')
_ca.data.foreach_set('color', [1.0, 1.0, 1.0, 1.0, 1.0, 1.0, 1.0, 1.0, 1.0, 1.0, 1.0, 1.0, 1.0, 1.0, 1.0, 1.0, 1.0, 1.0, 1.0, 1.0, 1.0, 1.0, 1.0, 1.0, 1.0, 1.0, 1.0, 1.0, 1.0, 1.0, 1.0, 1.0, 1.0, 1.0, 1.0, 1.0, 1.0, 1.0, 1.0, 1.0, 1.0, 1.0, 1.0, 1.0, 1.0, 1.0, 1.0, 1.0, 1.0, 1.0, 1.0, 1.0, 1.0, 1.0, 1.0, 1.0, 1.0, 1.0, 1.0, 1.0, 1.0, 1.0, 1.0, 1.0, 1.0, 1.0, 1.0, 1.0, 1.0, 1.0, 1.0, 1.0, 1.0, 1.0, 1.0, 1.0, 1.0, 1.0, 1.0, 1.0, 1.0, 1.0, 1.0, 1.0, 1.0, 1.0, 1.0, 1.0, 1.0, 1.0, 1.0, 1.0, 1.0, 1.0, 1.0, 1.0, 1.0, 1.0, 1.0, 1.0, 1.0, 1.0, 1.0, 1.0, 1.0, 1.0, 1.0, 1.0, 1.0, 1.0, 1.0, 1.0, 1.0, 1.0, 1.0, 1.0, 1.0, 1.0, 1.0, 1.0, 1.0, 1.0, 1.0, 1.0, 1.0, 1.0, 1.0, 1.0, 1.0, 1.0, 1.0, 1.0, 1.0, 1.0, 1.0, 1.0, 1.0, 1.0, 1.0, 1.0, 1.0, 1.0, 1.0, 1.0, 1.0, 1.0, 1.0, 1.0, 1.0, 1.0, 1.0, 1.0, 1.0, 1.0, 1.0, 1.0, 1.0, 1.0, 1.0, 1.0, 1.0, 1.0, 1.0, 1.0, 1.0, 1.0, 1.0, 1.0, 1.0, 1.0, 1.0, 1.0, 1.0, 1.0, 1.0, 1.0, 1.0, 1.0, 1.0, 1.0, 1.0, 1.0, 1.0, 1.0, 1.0, 1.0, 1.0, 1.0, 1.0, 1.0, 1.0, 1.0, 1.0, 1.0, 1.0, 1.0, 1.0, 1.0, 1.0, 1.0, 1.0, 1.0, 1.0, 1.0, 1.0, 1.0, 1.0, 1.0, 1.0, 1.0, 1.0, 1.0, 1.0, 1.0, 1.0, 1.0, 1.0, 1.0, 1.0, 1.0, 1.0, 1.0, 1.0, 1.0, 1.0, 1.0, 1.0, 1.0, 1.0, 1.0, 1.0, 1.0, 1.0, 1.0, 1.0, 1.0, 1.0, 1.0, 1.0, 1.0, 1.0, 1.0, 1.0, 1.0, 1.0, 1.0, 1.0, 1.0, 1.0, 1.0, 1.0, 1.0, 1.0, 1.0, 1.0, 1.0, 1.0, 1.0, 1.0, 1.0, 1.0, 1.0, 1.0, 1.0, 1.0, 1.0, 1.0, 1.0, 1.0, 1.0, 1.0, 1.0, 1.0, 1.0, 1.0, 1.0, 1.0, 1.0, 1.0, 1.0, 1.0, 1.0, 1.0, 1.0, 1.0, 1.0, 1.0, 1.0, 1.0, 1.0, 1.0, 1.0, 1.0, 1.0, 1.0, 1.0, 1.0, 1.0, 1.0, 1.0, 1.0, 1.0, 1.0, 1.0, 1.0, 1.0, 1.0, 1.0, 1.0, 1.0, 1.0, 1.0, 1.0, 1.0, 1.0, 1.0, 1.0, 1.0, 1.0, 1.0, 1.0, 1.0, 1.0, 1.0, 1.0, 1.0, 1.0, 1.0, 1.0, 1.0, 1.0, 1.0, 1.0, 1.0, 1.0, 1.0, 1.0, 1.0, 1.0, 1.0, 1.0, 1.0, 1.0, 1.0, 1.0, 1.0, 1.0, 1.0, 1.0, 1.0, 1.0, 1.0, 1.0, 1.0, 1.0, 1.0, 1.0, 1.0, 1.0, 1.0, 1.0, 1.0, 1.0, 1.0, 1.0, 1.0, 1.0, 1.0, 1.0, 1.0, 1.0, 1.0, 1.0, 1.0, 1.0, 1.0, 1.0, 1.0, 1.0, 1.0, 1.0, 1.0, 1.0, 1.0, 1.0, 1.0, 1.0, 1.0, 1.0, 1.0, 1.0, 1.0, 1.0, 1.0, 1.0, 1.0, 1.0, 1.0, 1.0, 1.0, 1.0, 1.0, 1.0, 1.0, 1.0, 1.0, 1.0, 1.0, 1.0, 1.0, 1.0, 1.0, 1.0, 1.0, 1.0, 1.0, 1.0, 1.0, 1.0, 1.0, 1.0, 1.0, 1.0, 1.0, 1.0, 1.0, 1.0, 1.0, 1.0, 1.0, 1.0, 1.0, 1.0, 1.0, 1.0, 1.0, 1.0, 1.0, 1.0, 1.0, 1.0, 1.0, 1.0, 1.0, 1.0, 1.0, 1.0, 1.0, 1.0, 1.0, 1.0, 1.0, 1.0, 1.0, 1.0, 1.0, 1.0, 1.0, 1.0, 1.0, 1.0, 1.0, 1.0, 1.0, 1.0, 1.0, 1.0, 1.0, 1.0, 1.0, 1.0, 1.0, 1.0, 1.0, 1.0, 1.0, 1.0, 1.0, 1.0, 1.0, 1.0, 1.0, 1.0, 1.0, 1.0, 1.0, 1.0, 1.0, 1.0, 1.0, 1.0, 1.0, 1.0, 1.0, 1.0, 1.0, 1.0, 1.0, 1.0, 1.0, 1.0, 1.0, 1.0, 1.0, 1.0, 1.0, 1.0, 1.0, 1.0, 1.0, 1.0, 1.0, 1.0, 1.0, 1.0, 1.0, 1.0, 1.0, 1.0, 1.0, 1.0, 1.0, 1.0, 1.0, 1.0, 1.0, 1.0, 1.0, 1.0, 1.0, 1.0, 1.0, 1.0, 1.0, 1.0, 1.0, 1.0, 1.0, 1.0, 1.0, 1.0, 1.0, 1.0, 1.0, 1.0, 1.0, 1.0, 1.0, 1.0, 1.0, 1.0, 1.0, 1.0, 1.0, 1.0, 1.0, 1.0, 1.0, 1.0, 1.0, 1.0, 1.0, 1.0, 1.0, 1.0, 1.0, 1.0, 1.0, 1.0, 1.0, 1.0, 1.0, 1.0, 1.0, 1.0, 1.0, 1.0, 1.0, 1.0, 1.0, 1.0, 1.0, 1.0, 1.0, 1.0, 1.0, 1.0, 1.0, 1.0, 1.0, 1.0, 1.0, 1.0, 1.0, 1.0, 1.0, 1.0, 1.0, 1.0, 1.0, 1.0, 1.0, 1.0, 1.0, 1.0, 1.0, 1.0, 1.0, 1.0, 1.0, 1.0, 1.0, 1.0, 1.0, 1.0, 1.0, 1.0, 1.0, 1.0, 1.0, 1.0, 1.0, 1.0, 1.0, 1.0, 1.0, 1.0, 1.0, 1.0, 1.0, 1.0, 1.0, 1.0, 1.0, 1.0, 1.0, 1.0, 1.0, 1.0, 1.0, 1.0, 1.0, 1.0, 1.0, 1.0, 1.0, 1.0, 1.0, 1.0, 1.0, 1.0, 1.0, 1.0, 1.0, 1.0, 1.0, 1.0, 1.0, 1.0, 1.0, 1.0, 1.0, 1.0, 1.0, 1.0, 1.0, 1.0, 1.0, 1.0, 1.0, 1.0, 1.0, 1.0, 1.0, 1.0, 1.0, 1.0, 1.0, 1.0, 1.0, 1.0, 1.0, 1.0, 1.0, 1.0, 1.0, 1.0, 1.0, 1.0, 1.0, 1.0, 1.0, 1.0, 1.0, 1.0, 1.0, 1.0, 1.0, 1.0, 1.0, 1.0, 1.0, 1.0, 1.0, 1.0, 1.0, 1.0, 1.0, 1.0, 1.0, 1.0, 1.0, 1.0, 1.0, 1.0, 1.0, 1.0, 1.0, 1.0, 1.0, 1.0, 1.0, 1.0, 1.0, 1.0, 1.0, 1.0, 1.0, 1.0, 1.0, 1.0, 1.0, 1.0, 1.0, 1.0, 1.0, 1.0, 1.0, 1.0, 1.0, 1.0, 1.0, 1.0, 1.0, 1.0, 1.0, 1.0, 1.0, 1.0, 1.0, 1.0, 1.0, 1.0, 1.0, 1.0, 1.0, 1.0, 1.0, 1.0, 1.0, 1.0, 1.0, 1.0, 1.0, 1.0, 1.0, 1.0, 1.0, 1.0, 1.0, 1.0, 1.0, 1.0, 1.0, 1.0, 1.0, 1.0, 1.0, 1.0, 1.0, 1.0, 1.0, 1.0, 1.0, 1.0, 1.0, 1.0, 1.0, 1.0, 1.0, 1.0, 1.0, 1.0, 1.0, 1.0, 1.0, 1.0, 1.0, 1.0, 1.0, 1.0, 1.0, 1.0, 1.0, 1.0, 1.0, 1.0, 1.0, 1.0, 1.0, 1.0, 1.0, 1.0, 1.0, 1.0, 1.0, 1.0, 1.0, 1.0, 1.0, 1.0, 1.0, 1.0, 1.0, 1.0, 1.0, 1.0, 1.0, 1.0, 1.0, 1.0, 1.0, 1.0, 1.0, 1.0, 1.0, 1.0, 1.0, 1.0, 1.0, 1.0, 1.0, 1.0, 1.0, 1.0, 1.0, 1.0, 1.0, 1.0, 1.0, 1.0, 1.0, 1.0, 1.0, 1.0, 1.0, 1.0, 1.0, 1.0, 1.0, 1.0, 1.0, 1.0, 1.0, 1.0, 1.0, 1.0, 1.0, 1.0, 1.0, 1.0, 1.0, 1.0, 1.0, 1.0, 1.0, 1.0, 1.0, 1.0, 1.0, 1.0, 1.0, 1.0, 1.0, 1.0, 1.0, 1.0, 1.0, 1.0, 1.0, 1.0, 1.0, 1.0, 1.0, 1.0, 1.0, 1.0, 1.0, 1.0, 1.0, 1.0, 1.0, 1.0, 1.0, 1.0, 1.0, 1.0, 1.0, 1.0, 1.0, 1.0, 1.0, 1.0, 1.0, 1.0, 1.0, 1.0, 1.0, 1.0, 1.0, 1.0, 1.0, 1.0, 1.0, 1.0, 1.0, 1.0, 1.0, 1.0, 1.0, 1.0, 1.0, 1.0, 1.0, 1.0, 1.0, 1.0, 1.0, 1.0, 1.0, 1.0, 1.0, 1.0, 1.0, 1.0, 1.0, 1.0, 1.0, 1.0, 1.0, 1.0, 1.0, 1.0, 1.0, 1.0, 1.0, 1.0, 1.0, 1.0, 1.0])
me_body_rockd.materials.append(mat_rockd)
me_body_rockd.update()

# ---- objects
ob_qd_cliff = bpy.data.objects.new('QD_cliff', None)
ob_body = bpy.data.objects.new('Body', None)
ob_body_rocka = bpy.data.objects.new('Body_RockA', me_body_rocka)
ob_body_rockb = bpy.data.objects.new('Body_RockB', me_body_rockb)
ob_body_rockc = bpy.data.objects.new('Body_RockC', me_body_rockc)
ob_body_rockd = bpy.data.objects.new('Body_RockD', me_body_rockd)

# ---- transforms, parenting, visibility, modifiers, constraints
ob_qd_cliff.location = (0.0, 0.0, 0.0)
ob_qd_cliff.empty_display_size = 0.2
ob_body.parent = ob_qd_cliff
ob_body.location = (0.0, 0.0, 0.0)
ob_body.empty_display_size = 0.05
ob_body_rocka.parent = ob_body
ob_body_rocka.location = (0.0, 0.0, 0.0)
ob_body_rockb.parent = ob_body
ob_body_rockb.location = (0.0, 0.0, 0.0)
ob_body_rockc.parent = ob_body
ob_body_rockc.location = (0.0, 0.0, 0.0)
ob_body_rockd.parent = ob_body
ob_body_rockd.location = (0.0, 0.0, 0.0)

# ---- collection membership
scene.collection.objects.link(ob_qd_cliff)
scene.collection.objects.link(ob_body)
scene.collection.objects.link(ob_body_rocka)
scene.collection.objects.link(ob_body_rockb)
scene.collection.objects.link(ob_body_rockc)
scene.collection.objects.link(ob_body_rockd)

# ---- scene / render settings (as saved in the file)
scene.frame_start = 1; scene.frame_end = 250; scene.frame_set(1)
scene.render.engine = 'BLENDER_EEVEE_NEXT'
scene.render.fps = 30
scene.render.bake_bias = 0.0
scene.render.bake_samples = 0
scene.render.compositor_device = 'GPU'
scene.eevee.use_volume_custom_range = False
scene.eevee.fast_gi_thickness_near = 0.1
scene.eevee.fast_gi_thickness_far = 0.0
scene.eevee.ray_tracing_options.screen_trace_thickness = 0.1
bpy.context.view_layer.update()

# ---- added for rendering (the .blend has no active camera and no usable light): camera, sun + grey world if the file has none
cam_auto = bpy.data.cameras.new('AutoCamera')
cam_auto.lens = 50.0
cam_auto.sensor_width = 36.0
cam_auto.clip_end = 1000.0
ob_auto_camera = bpy.data.objects.new('AutoCamera', cam_auto)
scene.collection.objects.link(ob_auto_camera)
ob_auto_camera.location = (31.8038, -38.0443, 33.7414)
ob_auto_camera.rotation_euler = (1.09748, -7.21219e-08, 0.694738)
scene.camera = ob_auto_camera
light_auto_sun = bpy.data.lights.new('AutoSun', 'SUN')
light_auto_sun.energy = 3.0
light_auto_sun.angle = 0.0523599
ob_auto_sun = bpy.data.objects.new('AutoSun', light_auto_sun)
scene.collection.objects.link(ob_auto_sun)
ob_auto_sun.rotation_euler = (0.872665, 0.174533, 0.523599)
if scene.world is None:
    world_auto = bpy.data.worlds.new('AutoWorld')
    world_auto.color = (0.3, 0.3, 0.3)
    scene.world = world_auto
bpy.context.view_layer.update()
